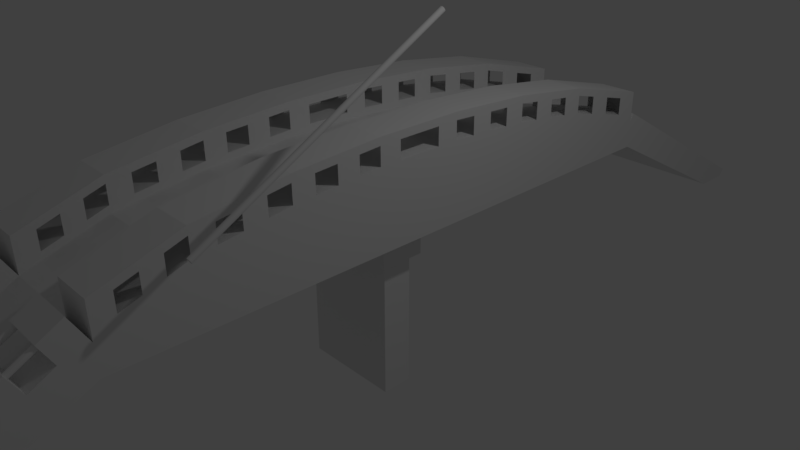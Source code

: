 # Source: bridge.blend  (saved by Blender 2.79.0; exported with 4.5.12 LTS)
import bpy
from mathutils import Matrix  # noqa: F401  (used for matrix-valued properties, if any)

bpy.ops.wm.read_factory_settings(use_empty=True)
scene = bpy.context.scene
scene.name = 'Scene'

# ---- collections
col_collection_1 = bpy.data.collections.new('Collection 1'); scene.collection.children.link(col_collection_1)

# ---- materials (node trees are filled in below, after node groups)
mat_material = bpy.data.materials.new('Material')
mat_material.alpha_threshold = 0.0
mat_material.use_transparent_shadow = False
mat_material.roughness = 0.5
mat_material.line_color = (0.0, 0.0, 0.0, 1.0)

# ---- material node trees

# ---- world
world_world = bpy.data.worlds.new('World'); scene.world = world_world
world_world.color = (0.05088, 0.05088, 0.05088)
world_world.use_sun_shadow = False
world_world.sun_shadow_jitter_overblur = 0.0
world_world.cycles.sampling_method = 'MANUAL'

# ---- cameras
cam_camera = bpy.data.cameras.new('Camera')
cam_camera.clip_end = 100.0
cam_camera.lens = 35.0
cam_camera.sensor_width = 32.0
cam_camera.sensor_height = 18.0
cam_camera.ortho_scale = 7.314
cam_camera.dof.focus_distance = 0.0
cam_camera.dof.aperture_fstop = 128.0

# ---- lights
light_lamp = bpy.data.lights.new('Lamp', 'POINT')
light_lamp.transmission_factor = 0.0
light_lamp.cutoff_distance = 30.0
light_lamp.energy = 100.0
light_lamp.shadow_buffer_clip_start = 1.001
light_lamp.shadow_soft_size = 0.1
light_lamp.shadow_maximum_resolution = 0.006
light_lamp.use_absolute_resolution = True

# ---- meshes
me_cube = bpy.data.meshes.new('Cube')
me_cube.from_pydata([(0.2587, 1.0, 0.1641), (0.2587, -1.0, 0.1641), (-0.2587, -1.0, 0.1641), (-0.2587, 1.0, 0.1641), (0.2587, 1.0, 0.2592), (0.2587, -1.0, 0.2592), (-0.2587, -1.0, 0.2592), (-0.2587, 1.0, 0.2592), (0.2587, 0.6779, 0.1641), (0.2587, 0.3922, 0.1641), (0.1898, 0.03768, 0.1208), (0.1898, -0.1104, 0.1208), (0.2587, -0.4649, 0.1641), (0.2587, -0.7506, 0.1641), (-0.2587, -0.7506, 0.1641), (-0.2587, -0.4649, 0.1641), (-0.1898, -0.1104, 0.1208), (-0.1898, 0.03768, 0.1208), (-0.2587, 0.3922, 0.1641), (-0.2587, 0.6779, 0.1641), (0.2587, 0.6779, 0.3426), (0.2587, 0.3922, 0.3826), (0.2587, 0.1065, 0.4003), (0.2587, -0.1792, 0.4003), (0.2587, -0.4649, 0.3826), (0.2587, -0.7506, 0.3426), (-0.2587, -0.7506, 0.3426), (-0.2587, -0.4649, 0.3826), (-0.2587, -0.1792, 0.4003), (-0.2587, 0.1065, 0.4003), (-0.2587, 0.3922, 0.3826), (-0.2587, 0.6779, 0.3426), (0.2587, 0.1065, 0.1641), (0.2587, -0.1792, 0.1641), (-0.2587, -0.1792, 0.1641), (-0.2587, 0.1065, 0.1641), (0.1663, 0.01414, 0.0626), (0.1663, -0.08685, 0.0626), (-0.1663, -0.08685, 0.0626), (-0.1663, 0.01414, 0.0626), (0.1898, 0.03768, 0.0626), (0.1898, -0.1104, 0.0626), (-0.1898, -0.1104, 0.0626), (-0.1898, 0.03768, 0.0626), (0.1663, 0.01414, -0.3974), (0.1663, -0.08685, -0.3974), (-0.1663, -0.08685, -0.3974), (-0.1663, 0.01414, -0.3974), (0.2587, -0.813, 0.3217), (0.2587, -0.8753, 0.3009), (0.2587, -0.9377, 0.2801), (0.1293, 1.0, 0.2592), (5.96e-08, 1.0, 0.2592), (-0.1293, 1.0, 0.2592), (0.1293, -1.0, 0.2592), (-1.49e-07, -1.0, 0.2592), (-0.1293, -1.0, 0.2592), (-0.2587, 0.7585, 0.3217), (-0.2587, 0.839, 0.3009), (-0.2587, 0.9195, 0.2801), (0.2587, 0.9195, 0.2801), (0.2587, 0.839, 0.3009), (0.2587, 0.7585, 0.3217), (0.2587, 0.6065, 0.3526), (0.2587, 0.5351, 0.3626), (0.2587, 0.4636, 0.3726), (0.2587, 0.3208, 0.387), (0.2587, 0.2494, 0.3914), (0.2587, 0.1779, 0.3958), (0.2587, 0.03508, 0.4003), (0.2587, -0.03635, 0.4003), (0.2587, -0.1078, 0.4003), (0.2587, -0.2506, 0.3958), (0.2587, -0.3221, 0.3914), (0.2587, -0.3935, 0.387), (0.2587, -0.5364, 0.3726), (0.2587, -0.6078, 0.3626), (0.2587, -0.6792, 0.3526), (-0.2587, -0.9377, 0.2801), (-0.2587, -0.8753, 0.3009), (-0.2587, -0.813, 0.3217), (-0.2587, -0.6792, 0.3526), (-0.2587, -0.6078, 0.3626), (-0.2587, -0.5364, 0.3726), (-0.2587, -0.3935, 0.387), (-0.2587, -0.3221, 0.3914), (-0.2587, -0.2506, 0.3958), (-0.2587, -0.1078, 0.4003), (-0.2587, -0.03635, 0.4003), (-0.2587, 0.03508, 0.4003), (-0.2587, 0.1779, 0.3958), (-0.2587, 0.2494, 0.3914), (-0.2587, 0.3208, 0.387), (-0.2587, 0.4636, 0.3726), (-0.2587, 0.5351, 0.3626), (-0.2587, 0.6065, 0.3526), (-0.1293, 0.6779, 0.3426), (5.96e-08, 0.6779, 0.3426), (0.1293, 0.6779, 0.3426), (-0.1293, 0.3922, 0.3826), (2.98e-08, 0.3922, 0.3826), (0.1293, 0.3922, 0.3826), (-0.1293, 0.1065, 0.4003), (-1.49e-08, 0.1065, 0.4003), (0.1293, 0.1065, 0.4003), (-0.1293, -0.1792, 0.4003), (-5.96e-08, -0.1792, 0.4003), (0.1293, -0.1792, 0.4003), (-0.1293, -0.4649, 0.3826), (-5.96e-08, -0.4649, 0.3826), (0.1293, -0.4649, 0.3826), (-0.1293, -0.7506, 0.3426), (-8.941e-08, -0.7506, 0.3426), (0.1293, -0.7506, 0.3426), (0.1293, -0.5364, 0.3726), (0.1293, -0.6078, 0.3626), (0.1293, -0.6792, 0.3526), (-6.706e-08, -0.5364, 0.3726), (-7.451e-08, -0.6078, 0.3626), (-8.196e-08, -0.6792, 0.3526), (-0.1293, -0.5364, 0.3726), (-0.1293, -0.6078, 0.3626), (-0.1293, -0.6792, 0.3526), (0.1293, -0.2506, 0.3958), (0.1293, -0.3221, 0.3914), (0.1293, -0.3935, 0.387), (-5.96e-08, -0.2506, 0.3958), (-5.96e-08, -0.3221, 0.3914), (-5.96e-08, -0.3935, 0.387), (-0.1293, -0.2506, 0.3958), (-0.1293, -0.3221, 0.3914), (-0.1293, -0.3935, 0.387), (0.1293, 0.03508, 0.4003), (0.1293, -0.03635, 0.4003), (0.1293, -0.1078, 0.4003), (-2.608e-08, 0.03508, 0.4003), (-3.725e-08, -0.03635, 0.4003), (-4.843e-08, -0.1078, 0.4003), (-0.1293, 0.03508, 0.4003), (-0.1293, -0.03635, 0.4003), (-0.1293, -0.1078, 0.4003), (0.1293, 0.3208, 0.387), (0.1293, 0.2494, 0.3914), (0.1293, 0.1779, 0.3958), (1.863e-08, 0.3208, 0.387), (7.451e-09, 0.2494, 0.3914), (-3.725e-09, 0.1779, 0.3958), (-0.1293, 0.3208, 0.387), (-0.1293, 0.2494, 0.3914), (-0.1293, 0.1779, 0.3958), (0.1293, 0.6065, 0.3526), (0.1293, 0.5351, 0.3626), (0.1293, 0.4636, 0.3726), (5.215e-08, 0.6065, 0.3526), (4.47e-08, 0.5351, 0.3626), (3.725e-08, 0.4636, 0.3726), (-0.1293, 0.6065, 0.3526), (-0.1293, 0.5351, 0.3626), (-0.1293, 0.4636, 0.3726), (0.1293, 0.9195, 0.2801), (0.1293, 0.839, 0.3009), (0.1293, 0.7585, 0.3217), (5.96e-08, 0.9195, 0.2801), (5.96e-08, 0.839, 0.3009), (5.96e-08, 0.7585, 0.3217), (-0.1293, 0.9195, 0.2801), (-0.1293, 0.839, 0.3009), (-0.1293, 0.7585, 0.3217), (0.1293, -0.813, 0.3217), (0.1293, -0.8753, 0.3009), (0.1293, -0.9377, 0.2801), (-1.043e-07, -0.813, 0.3217), (-1.192e-07, -0.8753, 0.3009), (-1.341e-07, -0.9377, 0.2801), (-0.1293, -0.813, 0.3217), (-0.1293, -0.8753, 0.3009), (-0.1293, -0.9377, 0.2801), (0.2587, -0.9379, 0.303), (0.2587, -1.0, 0.2822), (-0.1293, 0.9998, 0.2822), (-0.2587, 0.9998, 0.2822), (-0.1293, -1.0, 0.2822), (-0.2587, -1.0, 0.2822), (-0.2587, 0.9193, 0.303), (0.2587, 0.7582, 0.3447), (0.2587, 0.6777, 0.3656), (0.2587, 0.4634, 0.3956), (0.2587, 0.392, 0.4056), (0.2587, 0.1777, 0.4188), (0.2587, 0.1063, 0.4232), (0.2587, -0.108, 0.4232), (0.2587, -0.1794, 0.4232), (0.2587, -0.3937, 0.41), (0.2587, -0.4651, 0.4056), (0.2587, -0.6794, 0.3756), (0.2587, -0.7509, 0.3656), (-0.2587, -0.8132, 0.3447), (-0.2587, -0.7509, 0.3656), (-0.2587, -0.5366, 0.3956), (-0.2587, -0.4651, 0.4056), (-0.2587, -0.2509, 0.4188), (-0.2587, -0.1794, 0.4232), (-0.2587, 0.03486, 0.4232), (-0.2587, 0.1063, 0.4232), (-0.2587, 0.3206, 0.41), (-0.2587, 0.392, 0.4056), (-0.2587, 0.6063, 0.3756), (-0.2587, 0.6777, 0.3656), (0.1293, 0.6777, 0.3656), (0.1293, 0.392, 0.4056), (0.1293, 0.1063, 0.4232), (0.1293, -0.1794, 0.4232), (0.1293, -0.4651, 0.4056), (0.1293, -0.7509, 0.3656), (0.2587, -0.8132, 0.3447), (0.2587, -0.8755, 0.3239), (0.2587, 0.9998, 0.2822), (0.1293, 0.9998, 0.2822), (0.1293, -1.0, 0.2822), (-0.2587, 0.7582, 0.3447), (-0.2587, 0.8387, 0.3239), (0.2587, 0.9193, 0.303), (0.2587, 0.8387, 0.3239), (0.2587, 0.6063, 0.3756), (0.2587, 0.5349, 0.3856), (0.2587, 0.3206, 0.41), (0.2587, 0.2491, 0.4144), (0.2587, 0.03485, 0.4232), (0.2587, -0.03657, 0.4232), (0.2587, -0.2509, 0.4188), (0.2587, -0.3223, 0.4144), (0.2587, -0.5366, 0.3956), (0.2587, -0.608, 0.3856), (-0.2587, -0.9379, 0.303), (-0.2587, -0.8755, 0.3239), (-0.2587, -0.6794, 0.3756), (-0.2587, -0.608, 0.3856), (-0.2587, -0.3937, 0.41), (-0.2587, -0.3223, 0.4144), (-0.2587, -0.108, 0.4232), (-0.2587, -0.03657, 0.4232), (-0.2587, 0.1777, 0.4188), (-0.2587, 0.2491, 0.4144), (-0.2587, 0.4634, 0.3956), (-0.2587, 0.5349, 0.3856), (-0.1293, 0.6777, 0.3656), (-0.1293, 0.392, 0.4056), (-0.1293, 0.1063, 0.4232), (-0.1293, -0.1794, 0.4232), (-0.1293, -0.4651, 0.4056), (-0.1293, -0.7509, 0.3656), (0.1293, -0.6794, 0.3756), (0.1293, -0.5366, 0.3956), (0.1293, -0.608, 0.3856), (-0.1293, -0.6794, 0.3756), (-0.1293, -0.5366, 0.3956), (-0.1293, -0.608, 0.3856), (0.1293, -0.3937, 0.41), (0.1293, -0.2509, 0.4188), (0.1293, -0.3223, 0.4144), (-0.1293, -0.3937, 0.41), (-0.1293, -0.2509, 0.4188), (-0.1293, -0.3223, 0.4144), (0.1293, -0.108, 0.4232), (0.1293, 0.03485, 0.4232), (0.1293, -0.03657, 0.4232), (-0.1293, -0.108, 0.4232), (-0.1293, 0.03486, 0.4232), (-0.1293, -0.03657, 0.4232), (0.1293, 0.1777, 0.4188), (0.1293, 0.3206, 0.41), (0.1293, 0.2491, 0.4144), (-0.1293, 0.1777, 0.4188), (-0.1293, 0.3206, 0.41), (-0.1293, 0.2491, 0.4144), (0.1293, 0.4634, 0.3956), (0.1293, 0.6063, 0.3756), (0.1293, 0.5349, 0.3856), (-0.1293, 0.4634, 0.3956), (-0.1293, 0.6063, 0.3756), (-0.1293, 0.5349, 0.3856), (0.1293, 0.7582, 0.3447), (0.1293, 0.9193, 0.303), (0.1293, 0.8387, 0.3239), (-0.1293, 0.7582, 0.3447), (-0.1293, 0.9193, 0.303), (-0.1293, 0.8387, 0.3239), (0.1293, -0.9379, 0.303), (0.1293, -0.8132, 0.3447), (0.1293, -0.8755, 0.3239), (-0.1293, -0.9379, 0.303), (-0.1293, -0.8132, 0.3447), (-0.1293, -0.8755, 0.3239), (0.2587, -0.9385, 0.3623), (0.2587, -1.001, 0.3415), (-0.1293, 0.9992, 0.3415), (-0.2587, 0.9992, 0.3415), (-0.1293, -1.001, 0.3415), (-0.2587, -1.001, 0.3415), (-0.2587, 0.9187, 0.3623), (0.2587, 0.7577, 0.404), (0.2587, 0.6771, 0.4249), (0.2587, 0.4629, 0.4549), (0.2587, 0.3914, 0.4649), (0.2587, 0.1771, 0.4781), (0.2587, 0.1057, 0.4826), (0.2587, -0.1086, 0.4826), (0.2587, -0.18, 0.4826), (0.2587, -0.3943, 0.4693), (0.2587, -0.4657, 0.4649), (0.2587, -0.68, 0.4349), (0.2587, -0.7514, 0.4249), (-0.2587, -0.8138, 0.404), (-0.2587, -0.7514, 0.4249), (-0.2587, -0.5371, 0.4549), (-0.2587, -0.4657, 0.4649), (-0.2587, -0.2514, 0.4781), (-0.2587, -0.18, 0.4826), (-0.2587, 0.03428, 0.4826), (-0.2587, 0.1057, 0.4826), (-0.2587, 0.32, 0.4693), (-0.2587, 0.3914, 0.4649), (-0.2587, 0.6057, 0.4349), (-0.2587, 0.6771, 0.4249), (0.1293, 0.6771, 0.4249), (0.1293, 0.3914, 0.4649), (0.1293, 0.1057, 0.4826), (0.1293, -0.18, 0.4826), (0.1293, -0.4657, 0.4649), (0.1293, -0.7514, 0.4249), (0.2587, -0.8138, 0.404), (0.2587, -0.8761, 0.3832), (0.2587, 0.9992, 0.3415), (0.1293, 0.9992, 0.3415), (0.1293, -1.001, 0.3415), (-0.2587, 0.7577, 0.404), (-0.2587, 0.8382, 0.3832), (0.2587, 0.9187, 0.3623), (0.2587, 0.8382, 0.3832), (0.2587, 0.6057, 0.4349), (0.2587, 0.5343, 0.4449), (0.2587, 0.32, 0.4693), (0.2587, 0.2486, 0.4737), (0.2587, 0.03428, 0.4826), (0.2587, -0.03715, 0.4826), (0.2587, -0.2514, 0.4781), (0.2587, -0.3229, 0.4737), (0.2587, -0.5371, 0.4549), (0.2587, -0.6086, 0.4449), (-0.2587, -0.9385, 0.3623), (-0.2587, -0.8761, 0.3832), (-0.2587, -0.68, 0.4349), (-0.2587, -0.6086, 0.4449), (-0.2587, -0.3943, 0.4693), (-0.2587, -0.3229, 0.4737), (-0.2587, -0.1086, 0.4826), (-0.2587, -0.03715, 0.4826), (-0.2587, 0.1771, 0.4781), (-0.2587, 0.2486, 0.4737), (-0.2587, 0.4629, 0.4549), (-0.2587, 0.5343, 0.4449), (-0.1293, 0.6771, 0.4249), (-0.1293, 0.3914, 0.4649), (-0.1293, 0.1057, 0.4826), (-0.1293, -0.18, 0.4826), (-0.1293, -0.4657, 0.4649), (-0.1293, -0.7514, 0.4249), (0.1293, -0.68, 0.4349), (0.1293, -0.5371, 0.4549), (0.1293, -0.6086, 0.4449), (-0.1293, -0.68, 0.4349), (-0.1293, -0.5371, 0.4549), (-0.1293, -0.6086, 0.4449), (0.1293, -0.3943, 0.4693), (0.1293, -0.2514, 0.4781), (0.1293, -0.3229, 0.4737), (-0.1293, -0.3943, 0.4693), (-0.1293, -0.2514, 0.4781), (-0.1293, -0.3229, 0.4737), (0.1293, -0.1086, 0.4826), (0.1293, 0.03428, 0.4826), (0.1293, -0.03715, 0.4826), (-0.1293, -0.1086, 0.4826), (-0.1293, 0.03428, 0.4826), (-0.1293, -0.03715, 0.4826), (0.1293, 0.1771, 0.4781), (0.1293, 0.32, 0.4693), (0.1293, 0.2486, 0.4737), (-0.1293, 0.1771, 0.4781), (-0.1293, 0.32, 0.4693), (-0.1293, 0.2486, 0.4737), (0.1293, 0.4629, 0.4549), (0.1293, 0.6057, 0.4349), (0.1293, 0.5343, 0.4449), (-0.1293, 0.4629, 0.4549), (-0.1293, 0.6057, 0.4349), (-0.1293, 0.5343, 0.4449), (0.1293, 0.7577, 0.404), (0.1293, 0.9187, 0.3623), (0.1293, 0.8382, 0.3832), (-0.1293, 0.7577, 0.404), (-0.1293, 0.9187, 0.3623), (-0.1293, 0.8382, 0.3832), (0.1293, -0.9385, 0.3623), (0.1293, -0.8138, 0.404), (0.1293, -0.8761, 0.3832), (-0.1293, -0.9385, 0.3623), (-0.1293, -0.8138, 0.404), (-0.1293, -0.8761, 0.3832), (0.2587, -0.9387, 0.3873), (0.2587, -1.001, 0.3665), (-0.1293, 0.999, 0.3665), (-0.2587, 0.999, 0.3665), (-0.1293, -1.001, 0.3665), (-0.2587, -1.001, 0.3665), (-0.2587, 0.9184, 0.3873), (0.2587, 0.7574, 0.429), (0.2587, 0.6769, 0.4498), (0.2587, 0.4626, 0.4798), (0.2587, 0.3912, 0.4898), (0.2587, 0.1769, 0.5031), (0.2587, 0.1055, 0.5075), (0.2587, -0.1088, 0.5075), (0.2587, -0.1802, 0.5075), (0.2587, -0.3945, 0.4943), (0.2587, -0.466, 0.4898), (0.2587, -0.6802, 0.4598), (0.2587, -0.7517, 0.4498), (-0.2587, -0.814, 0.429), (-0.2587, -0.7517, 0.4498), (-0.2587, -0.5374, 0.4798), (-0.2587, -0.466, 0.4898), (-0.2587, -0.2517, 0.5031), (-0.2587, -0.1802, 0.5075), (-0.2587, 0.03404, 0.5075), (-0.2587, 0.1055, 0.5075), (-0.2587, 0.3198, 0.4943), (-0.2587, 0.3912, 0.4898), (-0.2587, 0.6055, 0.4598), (-0.2587, 0.6769, 0.4498), (0.1293, 0.6769, 0.4498), (0.1293, 0.3912, 0.4898), (0.1293, 0.1055, 0.5075), (0.1293, -0.1802, 0.5075), (0.1293, -0.466, 0.4898), (0.1293, -0.7517, 0.4498), (0.2587, -0.814, 0.429), (0.2587, -0.8764, 0.4082), (0.2587, 0.999, 0.3665), (0.1293, 0.999, 0.3665), (0.1293, -1.001, 0.3665), (-0.2587, 0.7574, 0.429), (-0.2587, 0.8379, 0.4082), (0.2587, 0.9184, 0.3873), (0.2587, 0.8379, 0.4082), (0.2587, 0.6055, 0.4598), (0.2587, 0.534, 0.4698), (0.2587, 0.3198, 0.4943), (0.2587, 0.2483, 0.4987), (0.2587, 0.03404, 0.5075), (0.2587, -0.03739, 0.5075), (0.2587, -0.2517, 0.5031), (0.2587, -0.3231, 0.4987), (0.2587, -0.5374, 0.4798), (0.2587, -0.6088, 0.4698), (-0.2587, -0.9387, 0.3873), (-0.2587, -0.8764, 0.4082), (-0.2587, -0.6802, 0.4598), (-0.2587, -0.6088, 0.4698), (-0.2587, -0.3945, 0.4943), (-0.2587, -0.3231, 0.4987), (-0.2587, -0.1088, 0.5075), (-0.2587, -0.03739, 0.5075), (-0.2587, 0.1769, 0.5031), (-0.2587, 0.2483, 0.4987), (-0.2587, 0.4626, 0.4798), (-0.2587, 0.534, 0.4698), (-0.1293, 0.6769, 0.4498), (-0.1293, 0.3912, 0.4898), (-0.1293, 0.1055, 0.5075), (-0.1293, -0.1802, 0.5075), (-0.1293, -0.466, 0.4898), (-0.1293, -0.7517, 0.4498), (0.1293, -0.6802, 0.4598), (0.1293, -0.5374, 0.4798), (0.1293, -0.6088, 0.4698), (-0.1293, -0.6802, 0.4598), (-0.1293, -0.5374, 0.4798), (-0.1293, -0.6088, 0.4698), (0.1293, -0.3945, 0.4943), (0.1293, -0.2517, 0.5031), (0.1293, -0.3231, 0.4987), (-0.1293, -0.3945, 0.4943), (-0.1293, -0.2517, 0.5031), (-0.1293, -0.3231, 0.4987), (0.1293, -0.1088, 0.5075), (0.1293, 0.03404, 0.5075), (0.1293, -0.03739, 0.5075), (-0.1293, -0.1088, 0.5075), (-0.1293, 0.03404, 0.5075), (-0.1293, -0.03739, 0.5075), (0.1293, 0.1769, 0.5031), (0.1293, 0.3198, 0.4943), (0.1293, 0.2483, 0.4987), (-0.1293, 0.1769, 0.5031), (-0.1293, 0.3198, 0.4943), (-0.1293, 0.2483, 0.4987), (0.1293, 0.4626, 0.4798), (0.1293, 0.6055, 0.4598), (0.1293, 0.534, 0.4698), (-0.1293, 0.4626, 0.4798), (-0.1293, 0.6055, 0.4598), (-0.1293, 0.534, 0.4698), (0.1293, 0.7574, 0.429), (0.1293, 0.9184, 0.3873), (0.1293, 0.8379, 0.4082), (-0.1293, 0.7574, 0.429), (-0.1293, 0.9184, 0.3873), (-0.1293, 0.8379, 0.4082), (0.1293, -0.9387, 0.3873), (0.1293, -0.814, 0.429), (0.1293, -0.8764, 0.4082), (-0.1293, -0.9387, 0.3873), (-0.1293, -0.814, 0.429), (-0.1293, -0.8764, 0.4082), (0.2587, 1.632, -0.1708), (-0.2587, 1.632, -0.1708), (0.2587, 1.764, -0.1708), (-0.2587, 1.764, -0.1708), (-0.1293, 1.764, -0.1708), (0.1293, 1.764, -0.1708), (1.127e-07, 1.764, -0.1708), (0.2587, -1.649, -0.168), (-0.2587, -1.649, -0.168), (0.2587, -1.78, -0.168), (-0.2587, -1.78, -0.168), (-0.1293, -1.78, -0.168), (0.1293, -1.78, -0.168), (-4.517e-07, -1.78, -0.168), (-0.1293, 1.014, 0.2848), (-0.2587, 1.014, 0.2848), (0.2587, 1.014, 0.2848), (0.1293, 1.014, 0.2848), (-0.1293, 1.778, -0.1453), (-0.2587, 1.778, -0.1453), (0.2587, 1.778, -0.1453), (0.1293, 1.778, -0.1453), (-0.1293, -1.011, 0.2787), (-0.2587, -1.011, 0.2787), (0.2587, -1.011, 0.2787), (0.1293, -1.011, 0.2787), (-0.1293, -1.791, -0.1485), (-0.2587, -1.791, -0.1485), (0.2587, -1.791, -0.1485), (0.1293, -1.791, -0.1485), (-0.1411, -1.011, 0.2787), (-0.1529, -1.011, 0.2787), (-0.1646, -1.011, 0.2787), (-0.1764, -1.011, 0.2787), (-0.1881, -1.011, 0.2787), (-0.1999, -1.011, 0.2787), (-0.2116, -1.011, 0.2787), (-0.2234, -1.011, 0.2787), (-0.2352, -1.011, 0.2787), (-0.2469, -1.011, 0.2787), (0.2469, -1.011, 0.2787), (0.2352, -1.011, 0.2787), (0.2234, -1.011, 0.2787), (0.2116, -1.011, 0.2787), (0.1999, -1.011, 0.2787), (0.1881, -1.011, 0.2787), (0.1764, -1.011, 0.2787), (0.1646, -1.011, 0.2787), (0.1529, -1.011, 0.2787), (0.1411, -1.011, 0.2787), (-0.1411, -1.791, -0.1485), (-0.1529, -1.791, -0.1485), (-0.1646, -1.791, -0.1485), (-0.1764, -1.791, -0.1485), (-0.1881, -1.791, -0.1485), (-0.1999, -1.791, -0.1485), (-0.2116, -1.791, -0.1485), (-0.2234, -1.791, -0.1485), (-0.2352, -1.791, -0.1485), (-0.2469, -1.791, -0.1485), (0.2469, -1.791, -0.1485), (0.2352, -1.791, -0.1485), (0.2234, -1.791, -0.1485), (0.2116, -1.791, -0.1485), (0.1999, -1.791, -0.1485), (0.1881, -1.791, -0.1485), (0.1764, -1.791, -0.1485), (0.1646, -1.791, -0.1485), (0.1529, -1.791, -0.1485), (0.1411, -1.791, -0.1485), (-0.1293, -1.082, 0.2398), (-0.1293, -1.153, 0.201), (-0.1293, -1.223, 0.1622), (-0.1293, -1.294, 0.1233), (-0.1293, -1.365, 0.0845), (-0.1293, -1.436, 0.04567), (-0.1293, -1.507, 0.00683), (-0.1293, -1.578, -0.03201), (-0.1293, -1.649, -0.07084), (-0.1293, -1.72, -0.1097), (0.1293, -1.082, 0.2398), (0.1293, -1.153, 0.201), (0.1293, -1.223, 0.1622), (0.1293, -1.294, 0.1233), (0.1293, -1.365, 0.0845), (0.1293, -1.436, 0.04567), (0.1293, -1.507, 0.00683), (0.1293, -1.578, -0.03201), (0.1293, -1.649, -0.07084), (0.1293, -1.72, -0.1097), (0.2587, -1.72, -0.1097), (0.2587, -1.649, -0.07084), (0.2587, -1.578, -0.03201), (0.2587, -1.507, 0.006829), (0.2587, -1.436, 0.04567), (0.2587, -1.365, 0.0845), (0.2587, -1.294, 0.1233), (0.2587, -1.223, 0.1622), (0.2587, -1.153, 0.201), (0.2587, -1.082, 0.2398), (-0.2587, -1.082, 0.2398), (-0.2587, -1.153, 0.201), (-0.2587, -1.223, 0.1622), (-0.2587, -1.294, 0.1233), (-0.2587, -1.365, 0.0845), (-0.2587, -1.436, 0.04567), (-0.2587, -1.507, 0.00683), (-0.2587, -1.578, -0.03201), (-0.2587, -1.649, -0.07084), (-0.2587, -1.72, -0.1097), (-0.1411, -1.082, 0.2398), (-0.1411, -1.153, 0.201), (-0.1411, -1.223, 0.1622), (-0.1411, -1.294, 0.1233), (-0.1411, -1.365, 0.0845), (-0.1411, -1.436, 0.04567), (-0.1411, -1.507, 0.00683), (-0.1411, -1.578, -0.03201), (-0.1411, -1.649, -0.07084), (-0.1411, -1.72, -0.1097), (-0.1529, -1.082, 0.2398), (-0.1529, -1.153, 0.201), (-0.1529, -1.223, 0.1622), (-0.1529, -1.294, 0.1233), (-0.1529, -1.365, 0.0845), (-0.1529, -1.436, 0.04567), (-0.1529, -1.507, 0.00683), (-0.1529, -1.578, -0.03201), (-0.1529, -1.649, -0.07084), (-0.1529, -1.72, -0.1097), (-0.1646, -1.082, 0.2398), (-0.1646, -1.153, 0.201), (-0.1646, -1.223, 0.1622), (-0.1646, -1.294, 0.1233), (-0.1646, -1.365, 0.0845), (-0.1646, -1.436, 0.04567), (-0.1646, -1.507, 0.00683), (-0.1646, -1.578, -0.03201), (-0.1646, -1.649, -0.07084), (-0.1646, -1.72, -0.1097), (-0.1764, -1.082, 0.2398), (-0.1764, -1.153, 0.201), (-0.1764, -1.223, 0.1622), (-0.1764, -1.294, 0.1233), (-0.1764, -1.365, 0.0845), (-0.1764, -1.436, 0.04567), (-0.1764, -1.507, 0.00683), (-0.1764, -1.578, -0.03201), (-0.1764, -1.649, -0.07084), (-0.1764, -1.72, -0.1097), (-0.1881, -1.082, 0.2398), (-0.1881, -1.153, 0.201), (-0.1881, -1.223, 0.1622), (-0.1881, -1.294, 0.1233), (-0.1881, -1.365, 0.0845), (-0.1881, -1.436, 0.04567), (-0.1881, -1.507, 0.00683), (-0.1881, -1.578, -0.03201), (-0.1881, -1.649, -0.07084), (-0.1881, -1.72, -0.1097), (-0.1999, -1.082, 0.2398), (-0.1999, -1.153, 0.201), (-0.1999, -1.223, 0.1622), (-0.1999, -1.294, 0.1233), (-0.1999, -1.365, 0.0845), (-0.1999, -1.436, 0.04567), (-0.1999, -1.507, 0.00683), (-0.1999, -1.578, -0.03201), (-0.1999, -1.649, -0.07084), (-0.1999, -1.72, -0.1097), (-0.2116, -1.082, 0.2398), (-0.2116, -1.153, 0.201), (-0.2116, -1.223, 0.1622), (-0.2116, -1.294, 0.1233), (-0.2116, -1.365, 0.0845), (-0.2116, -1.436, 0.04567), (-0.2116, -1.507, 0.00683), (-0.2116, -1.578, -0.03201), (-0.2116, -1.649, -0.07084), (-0.2116, -1.72, -0.1097), (-0.2234, -1.082, 0.2398), (-0.2234, -1.153, 0.201), (-0.2234, -1.223, 0.1622), (-0.2234, -1.294, 0.1233), (-0.2234, -1.365, 0.0845), (-0.2234, -1.436, 0.04567), (-0.2234, -1.507, 0.00683), (-0.2234, -1.578, -0.03201), (-0.2234, -1.649, -0.07084), (-0.2234, -1.72, -0.1097), (-0.2352, -1.082, 0.2398), (-0.2352, -1.153, 0.201), (-0.2352, -1.223, 0.1622), (-0.2352, -1.294, 0.1233), (-0.2352, -1.365, 0.0845), (-0.2352, -1.436, 0.04567), (-0.2352, -1.507, 0.00683), (-0.2352, -1.578, -0.03201), (-0.2352, -1.649, -0.07084), (-0.2352, -1.72, -0.1097), (-0.2469, -1.082, 0.2398), (-0.2469, -1.153, 0.201), (-0.2469, -1.223, 0.1622), (-0.2469, -1.294, 0.1233), (-0.2469, -1.365, 0.0845), (-0.2469, -1.436, 0.04567), (-0.2469, -1.507, 0.00683), (-0.2469, -1.578, -0.03201), (-0.2469, -1.649, -0.07084), (-0.2469, -1.72, -0.1097), (0.2469, -1.082, 0.2398), (0.2469, -1.153, 0.201), (0.2469, -1.223, 0.1622), (0.2469, -1.294, 0.1233), (0.2469, -1.365, 0.0845), (0.2469, -1.436, 0.04567), (0.2469, -1.507, 0.006829), (0.2469, -1.578, -0.03201), (0.2469, -1.649, -0.07084), (0.2469, -1.72, -0.1097), (0.2352, -1.082, 0.2398), (0.2352, -1.153, 0.201), (0.2352, -1.223, 0.1622), (0.2352, -1.294, 0.1233), (0.2352, -1.365, 0.0845), (0.2352, -1.436, 0.04567), (0.2352, -1.507, 0.006829), (0.2352, -1.578, -0.03201), (0.2352, -1.649, -0.07084), (0.2352, -1.72, -0.1097), (0.2234, -1.082, 0.2398), (0.2234, -1.153, 0.201), (0.2234, -1.223, 0.1622), (0.2234, -1.294, 0.1233), (0.2234, -1.365, 0.0845), (0.2234, -1.436, 0.04567), (0.2234, -1.507, 0.006829), (0.2234, -1.578, -0.03201), (0.2234, -1.649, -0.07084), (0.2234, -1.72, -0.1097), (0.2116, -1.082, 0.2398), (0.2116, -1.153, 0.201), (0.2116, -1.223, 0.1622), (0.2116, -1.294, 0.1233), (0.2116, -1.365, 0.0845), (0.2116, -1.436, 0.04567), (0.2116, -1.507, 0.006829), (0.2116, -1.578, -0.03201), (0.2116, -1.649, -0.07084), (0.2116, -1.72, -0.1097), (0.1999, -1.082, 0.2398), (0.1999, -1.153, 0.201), (0.1999, -1.223, 0.1622), (0.1999, -1.294, 0.1233), (0.1999, -1.365, 0.0845), (0.1999, -1.436, 0.04567), (0.1999, -1.507, 0.006829), (0.1999, -1.578, -0.03201), (0.1999, -1.649, -0.07084), (0.1999, -1.72, -0.1097), (0.1881, -1.082, 0.2398), (0.1881, -1.153, 0.201), (0.1881, -1.223, 0.1622), (0.1881, -1.294, 0.1233), (0.1881, -1.365, 0.0845), (0.1881, -1.436, 0.04567), (0.1881, -1.507, 0.006829), (0.1881, -1.578, -0.03201), (0.1881, -1.649, -0.07084), (0.1881, -1.72, -0.1097), (0.1764, -1.082, 0.2398), (0.1764, -1.153, 0.201), (0.1764, -1.223, 0.1622), (0.1764, -1.294, 0.1233), (0.1764, -1.365, 0.0845), (0.1764, -1.436, 0.04567), (0.1764, -1.507, 0.006829), (0.1764, -1.578, -0.03201), (0.1764, -1.649, -0.07084), (0.1764, -1.72, -0.1097), (0.1646, -1.082, 0.2398), (0.1646, -1.153, 0.201), (0.1646, -1.223, 0.1622), (0.1646, -1.294, 0.1233), (0.1646, -1.365, 0.0845), (0.1646, -1.436, 0.04567), (0.1646, -1.507, 0.006829), (0.1646, -1.578, -0.03201), (0.1646, -1.649, -0.07084), (0.1646, -1.72, -0.1097), (0.1529, -1.082, 0.2398), (0.1529, -1.153, 0.201), (0.1529, -1.223, 0.1622), (0.1529, -1.294, 0.1233), (0.1529, -1.365, 0.0845), (0.1529, -1.436, 0.04567), (0.1529, -1.507, 0.006829), (0.1529, -1.578, -0.03201), (0.1529, -1.649, -0.07084), (0.1529, -1.72, -0.1097), (0.1411, -1.082, 0.2398), (0.1411, -1.153, 0.201), (0.1411, -1.223, 0.1622), (0.1411, -1.294, 0.1233), (0.1411, -1.365, 0.0845), (0.1411, -1.436, 0.04567), (0.1411, -1.507, 0.006829), (0.1411, -1.578, -0.03201), (0.1411, -1.649, -0.07084), (0.1411, -1.72, -0.1097), (-0.2469, -1.047, 0.3442), (-0.2587, -1.047, 0.3442), (0.1411, -1.047, 0.3442), (0.1293, -1.047, 0.3442), (-0.2469, -1.827, -0.083), (-0.2587, -1.827, -0.083), (0.1411, -1.827, -0.083), (0.1293, -1.827, -0.083), (-0.1293, -1.756, -0.04416), (-0.1293, -1.827, -0.083), (0.1293, -1.756, -0.04416), (0.2587, -1.117, 0.3054), (0.2587, -1.047, 0.3442), (-0.2587, -1.756, -0.04416), (-0.1293, -1.047, 0.3442), (-0.1411, -1.047, 0.3442), (-0.1529, -1.047, 0.3442), (-0.1646, -1.047, 0.3442), (-0.1764, -1.047, 0.3442), (-0.1881, -1.047, 0.3442), (-0.1999, -1.047, 0.3442), (-0.2116, -1.047, 0.3442), (-0.2234, -1.047, 0.3442), (-0.2352, -1.047, 0.3442), (0.2469, -1.047, 0.3442), (0.2352, -1.047, 0.3442), (0.2234, -1.047, 0.3442), (0.2116, -1.047, 0.3442), (0.1999, -1.047, 0.3442), (0.1881, -1.047, 0.3442), (0.1764, -1.047, 0.3442), (0.1646, -1.047, 0.3442), (0.1529, -1.047, 0.3442), (-0.1411, -1.827, -0.083), (-0.1529, -1.827, -0.083), (-0.1646, -1.827, -0.083), (-0.1764, -1.827, -0.083), (-0.1881, -1.827, -0.083), (-0.1999, -1.827, -0.083), (-0.2116, -1.827, -0.083), (-0.2234, -1.827, -0.083), (-0.2352, -1.827, -0.083), (0.2587, -1.827, -0.083), (0.2469, -1.827, -0.083), (0.2352, -1.827, -0.083), (0.2234, -1.827, -0.083), (0.2116, -1.827, -0.083), (0.1999, -1.827, -0.083), (0.1881, -1.827, -0.083), (0.1764, -1.827, -0.083), (0.1646, -1.827, -0.083), (0.1529, -1.827, -0.083), (-0.1293, -1.117, 0.3054), (-0.1293, -1.188, 0.2665), (-0.1293, -1.259, 0.2277), (-0.1293, -1.33, 0.1889), (-0.1293, -1.401, 0.15), (-0.1293, -1.472, 0.1112), (-0.1293, -1.543, 0.07235), (-0.1293, -1.614, 0.03351), (-0.1293, -1.685, -0.005324), (0.1293, -1.117, 0.3054), (0.1293, -1.188, 0.2665), (0.1293, -1.259, 0.2277), (0.1293, -1.33, 0.1889), (0.1293, -1.401, 0.15), (0.1293, -1.472, 0.1112), (0.1293, -1.543, 0.07235), (0.1293, -1.614, 0.03351), (0.1293, -1.685, -0.005325), (0.2587, -1.756, -0.04416), (0.2587, -1.685, -0.005325), (0.2587, -1.614, 0.03351), (0.2587, -1.543, 0.07235), (0.2587, -1.472, 0.1112), (0.2587, -1.401, 0.15), (0.2587, -1.33, 0.1889), (0.2587, -1.259, 0.2277), (0.2587, -1.188, 0.2665), (-0.2587, -1.117, 0.3054), (-0.2587, -1.188, 0.2665), (-0.2587, -1.259, 0.2277), (-0.2587, -1.33, 0.1889), (-0.2587, -1.401, 0.15), (-0.2587, -1.472, 0.1112), (-0.2587, -1.543, 0.07235), (-0.2587, -1.614, 0.03351), (-0.2587, -1.685, -0.005324), (-0.1411, -1.117, 0.3054), (-0.1411, -1.188, 0.2665), (-0.1411, -1.259, 0.2277), (-0.1411, -1.33, 0.1889), (-0.1411, -1.401, 0.15), (-0.1411, -1.472, 0.1112), (-0.1411, -1.543, 0.07235), (-0.1411, -1.614, 0.03351), (-0.1411, -1.685, -0.005324), (-0.1411, -1.756, -0.04416), (-0.1529, -1.117, 0.3054), (-0.1529, -1.188, 0.2665), (-0.1529, -1.259, 0.2277), (-0.1529, -1.33, 0.1889), (-0.1529, -1.401, 0.15), (-0.1529, -1.472, 0.1112), (-0.1529, -1.543, 0.07235), (-0.1529, -1.614, 0.03351), (-0.1529, -1.685, -0.005324), (-0.1529, -1.756, -0.04416), (-0.1646, -1.117, 0.3054), (-0.1646, -1.188, 0.2665), (-0.1646, -1.259, 0.2277), (-0.1646, -1.33, 0.1889), (-0.1646, -1.401, 0.15), (-0.1646, -1.472, 0.1112), (-0.1646, -1.543, 0.07235), (-0.1646, -1.614, 0.03351), (-0.1646, -1.685, -0.005324), (-0.1646, -1.756, -0.04416), (-0.1764, -1.117, 0.3054), (-0.1764, -1.188, 0.2665), (-0.1764, -1.259, 0.2277), (-0.1764, -1.33, 0.1889), (-0.1764, -1.401, 0.15), (-0.1764, -1.472, 0.1112), (-0.1764, -1.543, 0.07235), (-0.1764, -1.614, 0.03351), (-0.1764, -1.685, -0.005324), (-0.1764, -1.756, -0.04416), (-0.1881, -1.117, 0.3054), (-0.1881, -1.188, 0.2665), (-0.1881, -1.259, 0.2277), (-0.1881, -1.33, 0.1889), (-0.1881, -1.401, 0.15), (-0.1881, -1.472, 0.1112), (-0.1881, -1.543, 0.07235), (-0.1881, -1.614, 0.03351), (-0.1881, -1.685, -0.005324), (-0.1881, -1.756, -0.04416), (-0.1999, -1.117, 0.3054), (-0.1999, -1.188, 0.2665), (-0.1999, -1.259, 0.2277), (-0.1999, -1.33, 0.1889), (-0.1999, -1.401, 0.15), (-0.1999, -1.472, 0.1112), (-0.1999, -1.543, 0.07235), (-0.1999, -1.614, 0.03351), (-0.1999, -1.685, -0.005324), (-0.1999, -1.756, -0.04416), (-0.2116, -1.117, 0.3054), (-0.2116, -1.188, 0.2665), (-0.2116, -1.259, 0.2277), (-0.2116, -1.33, 0.1889), (-0.2116, -1.401, 0.15), (-0.2116, -1.472, 0.1112), (-0.2116, -1.543, 0.07235), (-0.2116, -1.614, 0.03351), (-0.2116, -1.685, -0.005324), (-0.2116, -1.756, -0.04416), (-0.2234, -1.117, 0.3054), (-0.2234, -1.188, 0.2665), (-0.2234, -1.259, 0.2277), (-0.2234, -1.33, 0.1889), (-0.2234, -1.401, 0.15), (-0.2234, -1.472, 0.1112), (-0.2234, -1.543, 0.07235), (-0.2234, -1.614, 0.03351), (-0.2234, -1.685, -0.005324), (-0.2234, -1.756, -0.04416), (-0.2352, -1.117, 0.3054), (-0.2352, -1.188, 0.2665), (-0.2352, -1.259, 0.2277), (-0.2352, -1.33, 0.1889), (-0.2352, -1.401, 0.15), (-0.2352, -1.472, 0.1112), (-0.2352, -1.543, 0.07235), (-0.2352, -1.614, 0.03351), (-0.2352, -1.685, -0.005324), (-0.2352, -1.756, -0.04416), (-0.2469, -1.117, 0.3054), (-0.2469, -1.188, 0.2665), (-0.2469, -1.259, 0.2277), (-0.2469, -1.33, 0.1889), (-0.2469, -1.401, 0.15), (-0.2469, -1.472, 0.1112), (-0.2469, -1.543, 0.07235), (-0.2469, -1.614, 0.03351), (-0.2469, -1.685, -0.005324), (-0.2469, -1.756, -0.04416), (0.2469, -1.117, 0.3054), (0.2469, -1.188, 0.2665), (0.2469, -1.259, 0.2277), (0.2469, -1.33, 0.1889), (0.2469, -1.401, 0.15), (0.2469, -1.472, 0.1112), (0.2469, -1.543, 0.07235), (0.2469, -1.614, 0.03351), (0.2469, -1.685, -0.005325), (0.2469, -1.756, -0.04416), (0.2352, -1.117, 0.3054), (0.2352, -1.188, 0.2665), (0.2352, -1.259, 0.2277), (0.2352, -1.33, 0.1889), (0.2352, -1.401, 0.15), (0.2352, -1.472, 0.1112), (0.2352, -1.543, 0.07235), (0.2352, -1.614, 0.03351), (0.2352, -1.685, -0.005325), (0.2352, -1.756, -0.04416), (0.2234, -1.117, 0.3054), (0.2234, -1.188, 0.2665), (0.2234, -1.259, 0.2277), (0.2234, -1.33, 0.1889), (0.2234, -1.401, 0.15), (0.2234, -1.472, 0.1112), (0.2234, -1.543, 0.07235), (0.2234, -1.614, 0.03351), (0.2234, -1.685, -0.005325), (0.2234, -1.756, -0.04416), (0.2116, -1.117, 0.3054), (0.2116, -1.188, 0.2665), (0.2116, -1.259, 0.2277), (0.2116, -1.33, 0.1889), (0.2116, -1.401, 0.15), (0.2116, -1.472, 0.1112), (0.2116, -1.543, 0.07235), (0.2116, -1.614, 0.03351), (0.2116, -1.685, -0.005325), (0.2116, -1.756, -0.04416), (0.1999, -1.117, 0.3054), (0.1999, -1.188, 0.2665), (0.1999, -1.259, 0.2277), (0.1999, -1.33, 0.1889), (0.1999, -1.401, 0.15), (0.1999, -1.472, 0.1112), (0.1999, -1.543, 0.07235), (0.1999, -1.614, 0.03351), (0.1999, -1.685, -0.005325), (0.1999, -1.756, -0.04416), (0.1881, -1.117, 0.3054), (0.1881, -1.188, 0.2665), (0.1881, -1.259, 0.2277), (0.1881, -1.33, 0.1889), (0.1881, -1.401, 0.15), (0.1881, -1.472, 0.1112), (0.1881, -1.543, 0.07235), (0.1881, -1.614, 0.03351), (0.1881, -1.685, -0.005325), (0.1881, -1.756, -0.04416), (0.1764, -1.117, 0.3054), (0.1764, -1.188, 0.2665), (0.1764, -1.259, 0.2277), (0.1764, -1.33, 0.1889), (0.1764, -1.401, 0.15), (0.1764, -1.472, 0.1112), (0.1764, -1.543, 0.07235), (0.1764, -1.614, 0.03351), (0.1764, -1.685, -0.005325), (0.1764, -1.756, -0.04416), (0.1646, -1.117, 0.3054), (0.1646, -1.188, 0.2665), (0.1646, -1.259, 0.2277), (0.1646, -1.33, 0.1889), (0.1646, -1.401, 0.15), (0.1646, -1.472, 0.1112), (0.1646, -1.543, 0.07235), (0.1646, -1.614, 0.03351), (0.1646, -1.685, -0.005325), (0.1646, -1.756, -0.04416), (0.1529, -1.117, 0.3054), (0.1529, -1.188, 0.2665), (0.1529, -1.259, 0.2277), (0.1529, -1.33, 0.1889), (0.1529, -1.401, 0.15), (0.1529, -1.472, 0.1112), (0.1529, -1.543, 0.07235), (0.1529, -1.614, 0.03351), (0.1529, -1.685, -0.005325), (0.1529, -1.756, -0.04416), (0.1411, -1.117, 0.3054), (0.1411, -1.188, 0.2665), (0.1411, -1.259, 0.2277), (0.1411, -1.33, 0.1889), (0.1411, -1.401, 0.15), (0.1411, -1.472, 0.1112), (0.1411, -1.543, 0.07235), (0.1411, -1.614, 0.03351), (0.1411, -1.685, -0.005325), (0.1411, -1.756, -0.04416), (-0.1406, -1.797, -0.07336), (-0.1406, -1.061, 0.3314), (-0.2464, -1.061, 0.3314), (-0.2464, -1.797, -0.07336), (-0.2448, -1.061, 0.3312), (-0.2448, -1.797, -0.0735), (-0.2433, -1.061, 0.3308), (-0.2433, -1.797, -0.07392), (-0.2418, -1.06, 0.3302), (-0.2418, -1.797, -0.07459), (-0.2406, -1.06, 0.3293), (-0.2406, -1.796, -0.0755), (-0.2395, -1.059, 0.3282), (-0.2395, -1.795, -0.0766), (-0.2388, -1.058, 0.3269), (-0.2388, -1.795, -0.07786), (-0.2383, -1.058, 0.3255), (-0.2383, -1.794, -0.07922), (-0.2381, -1.057, 0.3241), (-0.2381, -1.793, -0.08064), (-0.2383, -1.056, 0.3227), (-0.2383, -1.792, -0.08206), (-0.2388, -1.055, 0.3213), (-0.2388, -1.792, -0.08342), (-0.2395, -1.055, 0.3201), (-0.2395, -1.791, -0.08468), (-0.2406, -1.054, 0.319), (-0.2406, -1.79, -0.08578), (-0.2418, -1.054, 0.3181), (-0.2418, -1.79, -0.08669), (-0.2433, -1.053, 0.3174), (-0.2433, -1.79, -0.08736), (-0.2448, -1.053, 0.317), (-0.2448, -1.789, -0.08777), (-0.2464, -1.053, 0.3168), (-0.2464, -1.789, -0.08791), (-0.2481, -1.053, 0.317), (-0.2481, -1.789, -0.08777), (-0.2496, -1.053, 0.3174), (-0.2496, -1.79, -0.08736), (-0.2511, -1.054, 0.3181), (-0.2511, -1.79, -0.08669), (-0.2523, -1.054, 0.319), (-0.2523, -1.79, -0.08578), (-0.2533, -1.055, 0.3201), (-0.2533, -1.791, -0.08468), (-0.2541, -1.055, 0.3213), (-0.2541, -1.792, -0.08342), (-0.2546, -1.056, 0.3227), (-0.2546, -1.792, -0.08206), (-0.2547, -1.057, 0.3241), (-0.2547, -1.793, -0.08064), (-0.2546, -1.058, 0.3255), (-0.2546, -1.794, -0.07922), (-0.2541, -1.058, 0.3269), (-0.2541, -1.795, -0.07786), (-0.2533, -1.059, 0.3282), (-0.2533, -1.795, -0.0766), (-0.2523, -1.06, 0.3293), (-0.2523, -1.796, -0.0755), (-0.2511, -1.06, 0.3302), (-0.2511, -1.797, -0.07459), (-0.2496, -1.061, 0.3308), (-0.2496, -1.797, -0.07392), (-0.2481, -1.061, 0.3312), (-0.2481, -1.797, -0.0735), (-0.139, -1.061, 0.3312), (-0.139, -1.797, -0.0735), (-0.1374, -1.061, 0.3308), (-0.1374, -1.797, -0.07392), (-0.136, -1.06, 0.3302), (-0.136, -1.797, -0.07459), (-0.1347, -1.06, 0.3293), (-0.1347, -1.796, -0.0755), (-0.1337, -1.059, 0.3282), (-0.1337, -1.795, -0.0766), (-0.1329, -1.058, 0.3269), (-0.1329, -1.795, -0.07786), (-0.1324, -1.058, 0.3255), (-0.1324, -1.794, -0.07922), (-0.1323, -1.057, 0.3241), (-0.1323, -1.793, -0.08064), (-0.1324, -1.056, 0.3227), (-0.1324, -1.792, -0.08206), (-0.1329, -1.055, 0.3213), (-0.1329, -1.792, -0.08342), (-0.1337, -1.055, 0.3201), (-0.1337, -1.791, -0.08468), (-0.1347, -1.054, 0.319), (-0.1347, -1.79, -0.08578), (-0.136, -1.054, 0.3181), (-0.136, -1.79, -0.08669), (-0.1374, -1.053, 0.3174), (-0.1374, -1.79, -0.08736), (-0.139, -1.053, 0.317), (-0.139, -1.789, -0.08777), (-0.1406, -1.053, 0.3168), (-0.1406, -1.789, -0.08791), (-0.1422, -1.053, 0.317), (-0.1422, -1.789, -0.08777), (-0.1438, -1.053, 0.3174), (-0.1438, -1.79, -0.08736), (-0.1452, -1.054, 0.3181), (-0.1452, -1.79, -0.08669), (-0.1464, -1.054, 0.319), (-0.1464, -1.79, -0.08578), (-0.1475, -1.055, 0.3201), (-0.1475, -1.791, -0.08468), (-0.1482, -1.055, 0.3213), (-0.1482, -1.792, -0.08342), (-0.1487, -1.056, 0.3227), (-0.1487, -1.792, -0.08206), (-0.1489, -1.057, 0.3241), (-0.1489, -1.793, -0.08064), (-0.1487, -1.058, 0.3255), (-0.1487, -1.794, -0.07922), (-0.1482, -1.058, 0.3269), (-0.1482, -1.795, -0.07786), (-0.1475, -1.059, 0.3282), (-0.1475, -1.795, -0.0766), (-0.1464, -1.06, 0.3293), (-0.1464, -1.796, -0.0755), (-0.1452, -1.06, 0.3302), (-0.1452, -1.797, -0.07459), (-0.1438, -1.061, 0.3308), (-0.1438, -1.797, -0.07392), (-0.1422, -1.061, 0.3312), (-0.1422, -1.797, -0.0735), (0.1431, -1.797, -0.07336), (0.1431, -1.061, 0.3314), (0.1448, -1.061, 0.3312), (0.1448, -1.797, -0.0735), (0.1463, -1.061, 0.3308), (0.1463, -1.797, -0.07392), (0.1477, -1.06, 0.3302), (0.1477, -1.797, -0.07459), (0.149, -1.06, 0.3293), (0.149, -1.796, -0.0755), (0.15, -1.059, 0.3282), (0.15, -1.795, -0.0766), (0.1508, -1.058, 0.3269), (0.1508, -1.795, -0.07786), (0.1513, -1.058, 0.3255), (0.1513, -1.794, -0.07922), (0.1514, -1.057, 0.3241), (0.1514, -1.793, -0.08064), (0.1513, -1.056, 0.3227), (0.1513, -1.792, -0.08206), (0.1508, -1.055, 0.3213), (0.1508, -1.792, -0.08342), (0.15, -1.055, 0.3201), (0.15, -1.791, -0.08468), (0.149, -1.054, 0.319), (0.149, -1.79, -0.08578), (0.1477, -1.054, 0.3181), (0.1477, -1.79, -0.08669), (0.1463, -1.053, 0.3174), (0.1463, -1.79, -0.08736), (0.1448, -1.053, 0.317), (0.1448, -1.789, -0.08777), (0.1431, -1.053, 0.3168), (0.1431, -1.789, -0.08791), (0.1415, -1.053, 0.317), (0.1415, -1.789, -0.08777), (0.14, -1.053, 0.3174), (0.14, -1.79, -0.08736), (0.1385, -1.054, 0.3181), (0.1385, -1.79, -0.08669), (0.1373, -1.054, 0.319), (0.1373, -1.79, -0.08578), (0.1362, -1.055, 0.3201), (0.1362, -1.791, -0.08468), (0.1355, -1.055, 0.3213), (0.1355, -1.792, -0.08342), (0.135, -1.056, 0.3227), (0.135, -1.792, -0.08206), (0.1348, -1.057, 0.3241), (0.1348, -1.793, -0.08064), (0.135, -1.058, 0.3255), (0.135, -1.794, -0.07922), (0.1355, -1.058, 0.3269), (0.1355, -1.795, -0.07786), (0.1362, -1.059, 0.3282), (0.1362, -1.795, -0.0766), (0.1373, -1.06, 0.3293), (0.1373, -1.796, -0.0755), (0.1385, -1.06, 0.3302), (0.1385, -1.797, -0.07459), (0.14, -1.061, 0.3308), (0.14, -1.797, -0.07392), (0.1415, -1.061, 0.3312), (0.1415, -1.797, -0.0735), (0.2457, -1.797, -0.07355), (0.2457, -1.061, 0.3312), (0.2473, -1.061, 0.3311), (0.2473, -1.797, -0.07369), (0.2488, -1.06, 0.3306), (0.2488, -1.797, -0.07411), (0.2503, -1.06, 0.33), (0.2503, -1.796, -0.07478), (0.2515, -1.06, 0.3291), (0.2515, -1.796, -0.07568), (0.2526, -1.059, 0.328), (0.2526, -1.795, -0.07679), (0.2533, -1.058, 0.3267), (0.2533, -1.795, -0.07805), (0.2538, -1.058, 0.3253), (0.2538, -1.794, -0.07941), (0.254, -1.057, 0.3239), (0.254, -1.793, -0.08083), (0.2538, -1.056, 0.3225), (0.2538, -1.792, -0.08225), (0.2533, -1.055, 0.3211), (0.2533, -1.792, -0.08361), (0.2526, -1.055, 0.3199), (0.2526, -1.791, -0.08487), (0.2515, -1.054, 0.3188), (0.2515, -1.79, -0.08597), (0.2503, -1.053, 0.3179), (0.2503, -1.79, -0.08688), (0.2488, -1.053, 0.3172), (0.2488, -1.789, -0.08755), (0.2473, -1.053, 0.3168), (0.2473, -1.789, -0.08796), (0.2457, -1.053, 0.3166), (0.2457, -1.789, -0.0881), (0.244, -1.053, 0.3168), (0.244, -1.789, -0.08796), (0.2425, -1.053, 0.3172), (0.2425, -1.789, -0.08755), (0.241, -1.053, 0.3179), (0.241, -1.79, -0.08688), (0.2398, -1.054, 0.3188), (0.2398, -1.79, -0.08597), (0.2388, -1.055, 0.3199), (0.2388, -1.791, -0.08487), (0.238, -1.055, 0.3211), (0.238, -1.792, -0.08361), (0.2375, -1.056, 0.3225), (0.2375, -1.792, -0.08225), (0.2374, -1.057, 0.3239), (0.2374, -1.793, -0.08083), (0.2375, -1.058, 0.3253), (0.2375, -1.794, -0.07941), (0.238, -1.058, 0.3267), (0.238, -1.795, -0.07805), (0.2388, -1.059, 0.328), (0.2388, -1.795, -0.07679), (0.2398, -1.06, 0.3291), (0.2398, -1.796, -0.07568), (0.241, -1.06, 0.33), (0.241, -1.796, -0.07478), (0.2425, -1.06, 0.3306), (0.2425, -1.797, -0.07411), (0.244, -1.061, 0.3311), (0.244, -1.797, -0.07369), (0.3737, -0.8211, 0.4391), (0.3737, -0.08475, 0.8438), (0.3753, -0.08467, 0.8437), (0.3753, -0.8211, 0.4389), (0.3769, -0.08445, 0.8433), (0.3769, -0.8208, 0.4385), (0.3783, -0.08408, 0.8426), (0.3783, -0.8205, 0.4379), (0.3796, -0.08358, 0.8417), (0.3796, -0.82, 0.4369), (0.3806, -0.08297, 0.8406), (0.3806, -0.8194, 0.4358), (0.3814, -0.08228, 0.8393), (0.3814, -0.8187, 0.4346), (0.3818, -0.08153, 0.838), (0.3818, -0.8179, 0.4332), (0.382, -0.08075, 0.8366), (0.382, -0.8171, 0.4318), (0.3818, -0.07997, 0.8351), (0.3818, -0.8164, 0.4304), (0.3814, -0.07922, 0.8338), (0.3814, -0.8156, 0.429), (0.3806, -0.07853, 0.8325), (0.3806, -0.8149, 0.4278), (0.3796, -0.07792, 0.8314), (0.3796, -0.8143, 0.4267), (0.3783, -0.07743, 0.8305), (0.3783, -0.8138, 0.4258), (0.3769, -0.07706, 0.8298), (0.3769, -0.8135, 0.4251), (0.3753, -0.07683, 0.8294), (0.3753, -0.8132, 0.4247), (0.3737, -0.07675, 0.8293), (0.3737, -0.8131, 0.4245), (0.3721, -0.07683, 0.8294), (0.3721, -0.8132, 0.4247), (0.3705, -0.07706, 0.8298), (0.3705, -0.8135, 0.4251), (0.3691, -0.07743, 0.8305), (0.3691, -0.8138, 0.4258), (0.3678, -0.07792, 0.8314), (0.3678, -0.8143, 0.4267), (0.3668, -0.07853, 0.8325), (0.3668, -0.8149, 0.4278), (0.366, -0.07922, 0.8338), (0.366, -0.8156, 0.429), (0.3656, -0.07997, 0.8351), (0.3656, -0.8164, 0.4304), (0.3654, -0.08075, 0.8366), (0.3654, -0.8171, 0.4318), (0.3656, -0.08153, 0.838), (0.3656, -0.8179, 0.4332), (0.366, -0.08228, 0.8393), (0.366, -0.8187, 0.4346), (0.3668, -0.08297, 0.8406), (0.3668, -0.8194, 0.4358), (0.3678, -0.08358, 0.8417), (0.3678, -0.82, 0.4369), (0.3691, -0.08408, 0.8426), (0.3691, -0.8205, 0.4379), (0.3705, -0.08445, 0.8433), (0.3705, -0.8208, 0.4385), (0.3721, -0.08467, 0.8437), (0.3721, -0.8211, 0.4389), (-0.1411, 1.014, 0.2848), (-0.1529, 1.014, 0.2848), (-0.1646, 1.014, 0.2848), (-0.1764, 1.014, 0.2848), (-0.1881, 1.014, 0.2848), (-0.1999, 1.014, 0.2848), (-0.2116, 1.014, 0.2848), (-0.2234, 1.014, 0.2848), (-0.2352, 1.014, 0.2848), (-0.2469, 1.014, 0.2848), (0.2469, 1.014, 0.2848), (0.2352, 1.014, 0.2848), (0.2234, 1.014, 0.2848), (0.2116, 1.014, 0.2848), (0.1999, 1.014, 0.2848), (0.1881, 1.014, 0.2848), (0.1764, 1.014, 0.2848), (0.1646, 1.014, 0.2848), (0.1529, 1.014, 0.2848), (0.1411, 1.014, 0.2848), (-0.1411, 1.778, -0.1453), (-0.1529, 1.778, -0.1453), (-0.1646, 1.778, -0.1453), (-0.1764, 1.778, -0.1453), (-0.1881, 1.778, -0.1453), (-0.1999, 1.778, -0.1453), (-0.2116, 1.778, -0.1453), (-0.2234, 1.778, -0.1453), (-0.2352, 1.778, -0.1453), (-0.2469, 1.778, -0.1453), (0.2469, 1.778, -0.1453), (0.2352, 1.778, -0.1453), (0.2234, 1.778, -0.1453), (0.2116, 1.778, -0.1453), (0.1999, 1.778, -0.1453), (0.1881, 1.778, -0.1453), (0.1764, 1.778, -0.1453), (0.1646, 1.778, -0.1453), (0.1529, 1.778, -0.1453), (0.1411, 1.778, -0.1453), (-0.1293, 1.709, -0.1062), (-0.1293, 1.639, -0.0671), (-0.1293, 1.57, -0.028), (-0.1293, 1.501, 0.01109), (-0.1293, 1.431, 0.05019), (-0.1293, 1.362, 0.08928), (-0.1293, 1.292, 0.1284), (-0.1293, 1.223, 0.1675), (-0.1293, 1.153, 0.2066), (-0.1293, 1.084, 0.2457), (-0.2587, 1.709, -0.1062), (-0.2587, 1.639, -0.0671), (-0.2587, 1.57, -0.028), (-0.2587, 1.501, 0.01109), (-0.2587, 1.431, 0.05019), (-0.2587, 1.362, 0.08928), (-0.2587, 1.292, 0.1284), (-0.2587, 1.223, 0.1675), (-0.2587, 1.153, 0.2066), (-0.2587, 1.084, 0.2457), (0.2587, 1.084, 0.2457), (0.2587, 1.153, 0.2066), (0.2587, 1.223, 0.1675), (0.2587, 1.292, 0.1284), (0.2587, 1.362, 0.08928), (0.2587, 1.431, 0.05019), (0.2587, 1.501, 0.01109), (0.2587, 1.57, -0.028), (0.2587, 1.639, -0.0671), (0.2587, 1.709, -0.1062), (0.1293, 1.709, -0.1062), (0.1293, 1.639, -0.0671), (0.1293, 1.57, -0.028), (0.1293, 1.501, 0.01109), (0.1293, 1.431, 0.05019), (0.1293, 1.362, 0.08928), (0.1293, 1.292, 0.1284), (0.1293, 1.223, 0.1675), (0.1293, 1.153, 0.2066), (0.1293, 1.084, 0.2457), (0.1411, 1.084, 0.2457), (0.1411, 1.153, 0.2066), (0.1411, 1.223, 0.1675), (0.1411, 1.292, 0.1284), (0.1411, 1.362, 0.08928), (0.1411, 1.431, 0.05019), (0.1411, 1.501, 0.01109), (0.1411, 1.57, -0.028), (0.1411, 1.639, -0.0671), (0.1411, 1.709, -0.1062), (0.1529, 1.084, 0.2457), (0.1529, 1.153, 0.2066), (0.1529, 1.223, 0.1675), (0.1529, 1.292, 0.1284), (0.1529, 1.362, 0.08928), (0.1529, 1.431, 0.05019), (0.1529, 1.501, 0.01109), (0.1529, 1.57, -0.028), (0.1529, 1.639, -0.0671), (0.1529, 1.709, -0.1062), (0.1646, 1.084, 0.2457), (0.1646, 1.153, 0.2066), (0.1646, 1.223, 0.1675), (0.1646, 1.292, 0.1284), (0.1646, 1.362, 0.08928), (0.1646, 1.431, 0.05019), (0.1646, 1.501, 0.01109), (0.1646, 1.57, -0.028), (0.1646, 1.639, -0.0671), (0.1646, 1.709, -0.1062), (0.1764, 1.084, 0.2457), (0.1764, 1.153, 0.2066), (0.1764, 1.223, 0.1675), (0.1764, 1.292, 0.1284), (0.1764, 1.362, 0.08928), (0.1764, 1.431, 0.05019), (0.1764, 1.501, 0.01109), (0.1764, 1.57, -0.028), (0.1764, 1.639, -0.0671), (0.1764, 1.709, -0.1062), (0.1881, 1.084, 0.2457), (0.1881, 1.153, 0.2066), (0.1881, 1.223, 0.1675), (0.1881, 1.292, 0.1284), (0.1881, 1.362, 0.08928), (0.1881, 1.431, 0.05019), (0.1881, 1.501, 0.01109), (0.1881, 1.57, -0.028), (0.1881, 1.639, -0.0671), (0.1881, 1.709, -0.1062), (0.1999, 1.084, 0.2457), (0.1999, 1.153, 0.2066), (0.1999, 1.223, 0.1675), (0.1999, 1.292, 0.1284), (0.1999, 1.362, 0.08928), (0.1999, 1.431, 0.05019), (0.1999, 1.501, 0.01109), (0.1999, 1.57, -0.028), (0.1999, 1.639, -0.0671), (0.1999, 1.709, -0.1062), (0.2116, 1.084, 0.2457), (0.2116, 1.153, 0.2066), (0.2116, 1.223, 0.1675), (0.2116, 1.292, 0.1284), (0.2116, 1.362, 0.08928), (0.2116, 1.431, 0.05019), (0.2116, 1.501, 0.01109), (0.2116, 1.57, -0.028), (0.2116, 1.639, -0.0671), (0.2116, 1.709, -0.1062), (0.2234, 1.084, 0.2457), (0.2234, 1.153, 0.2066), (0.2234, 1.223, 0.1675), (0.2234, 1.292, 0.1284), (0.2234, 1.362, 0.08928), (0.2234, 1.431, 0.05019), (0.2234, 1.501, 0.01109), (0.2234, 1.57, -0.028), (0.2234, 1.639, -0.0671), (0.2234, 1.709, -0.1062), (0.2352, 1.084, 0.2457), (0.2352, 1.153, 0.2066), (0.2352, 1.223, 0.1675), (0.2352, 1.292, 0.1284), (0.2352, 1.362, 0.08928), (0.2352, 1.431, 0.05019), (0.2352, 1.501, 0.01109), (0.2352, 1.57, -0.028), (0.2352, 1.639, -0.0671), (0.2352, 1.709, -0.1062), (0.2469, 1.084, 0.2457), (0.2469, 1.153, 0.2066), (0.2469, 1.223, 0.1675), (0.2469, 1.292, 0.1284), (0.2469, 1.362, 0.08928), (0.2469, 1.431, 0.05019), (0.2469, 1.501, 0.01109), (0.2469, 1.57, -0.028), (0.2469, 1.639, -0.0671), (0.2469, 1.709, -0.1062), (-0.2469, 1.084, 0.2457), (-0.2469, 1.153, 0.2066), (-0.2469, 1.223, 0.1675), (-0.2469, 1.292, 0.1284), (-0.2469, 1.362, 0.08928), (-0.2469, 1.431, 0.05019), (-0.2469, 1.501, 0.01109), (-0.2469, 1.57, -0.028), (-0.2469, 1.639, -0.0671), (-0.2469, 1.709, -0.1062), (-0.2352, 1.084, 0.2457), (-0.2352, 1.153, 0.2066), (-0.2352, 1.223, 0.1675), (-0.2352, 1.292, 0.1284), (-0.2352, 1.362, 0.08928), (-0.2352, 1.431, 0.05019), (-0.2352, 1.501, 0.01109), (-0.2352, 1.57, -0.028), (-0.2352, 1.639, -0.0671), (-0.2352, 1.709, -0.1062), (-0.2234, 1.084, 0.2457), (-0.2234, 1.153, 0.2066), (-0.2234, 1.223, 0.1675), (-0.2234, 1.292, 0.1284), (-0.2234, 1.362, 0.08928), (-0.2234, 1.431, 0.05019), (-0.2234, 1.501, 0.01109), (-0.2234, 1.57, -0.028), (-0.2234, 1.639, -0.0671), (-0.2234, 1.709, -0.1062), (-0.2116, 1.084, 0.2457), (-0.2116, 1.153, 0.2066), (-0.2116, 1.223, 0.1675), (-0.2116, 1.292, 0.1284), (-0.2116, 1.362, 0.08928), (-0.2116, 1.431, 0.05019), (-0.2116, 1.501, 0.01109), (-0.2116, 1.57, -0.028), (-0.2116, 1.639, -0.0671), (-0.2116, 1.709, -0.1062), (-0.1999, 1.084, 0.2457), (-0.1999, 1.153, 0.2066), (-0.1999, 1.223, 0.1675), (-0.1999, 1.292, 0.1284), (-0.1999, 1.362, 0.08928), (-0.1999, 1.431, 0.05019), (-0.1999, 1.501, 0.01109), (-0.1999, 1.57, -0.028), (-0.1999, 1.639, -0.0671), (-0.1999, 1.709, -0.1062), (-0.1881, 1.084, 0.2457), (-0.1881, 1.153, 0.2066), (-0.1881, 1.223, 0.1675), (-0.1881, 1.292, 0.1284), (-0.1881, 1.362, 0.08928), (-0.1881, 1.431, 0.05019), (-0.1881, 1.501, 0.01109), (-0.1881, 1.57, -0.028), (-0.1881, 1.639, -0.0671), (-0.1881, 1.709, -0.1062), (-0.1764, 1.084, 0.2457), (-0.1764, 1.153, 0.2066), (-0.1764, 1.223, 0.1675), (-0.1764, 1.292, 0.1284), (-0.1764, 1.362, 0.08928), (-0.1764, 1.431, 0.05019), (-0.1764, 1.501, 0.01109), (-0.1764, 1.57, -0.028), (-0.1764, 1.639, -0.0671), (-0.1764, 1.709, -0.1062), (-0.1646, 1.084, 0.2457), (-0.1646, 1.153, 0.2066), (-0.1646, 1.223, 0.1675), (-0.1646, 1.292, 0.1284), (-0.1646, 1.362, 0.08928), (-0.1646, 1.431, 0.05019), (-0.1646, 1.501, 0.01109), (-0.1646, 1.57, -0.028), (-0.1646, 1.639, -0.0671), (-0.1646, 1.709, -0.1062), (-0.1529, 1.084, 0.2457), (-0.1529, 1.153, 0.2066), (-0.1529, 1.223, 0.1675), (-0.1529, 1.292, 0.1284), (-0.1529, 1.362, 0.08928), (-0.1529, 1.431, 0.05019), (-0.1529, 1.501, 0.01109), (-0.1529, 1.57, -0.028), (-0.1529, 1.639, -0.0671), (-0.1529, 1.709, -0.1062), (-0.1411, 1.084, 0.2457), (-0.1411, 1.153, 0.2066), (-0.1411, 1.223, 0.1675), (-0.1411, 1.292, 0.1284), (-0.1411, 1.362, 0.08928), (-0.1411, 1.431, 0.05019), (-0.1411, 1.501, 0.01109), (-0.1411, 1.57, -0.028), (-0.1411, 1.639, -0.0671), (-0.1411, 1.709, -0.1062)], [], [(13, 1, 2, 14), (24, 74, 192, 193), (13, 25, 48, 49, 50, 5, 1), (2, 1, 532, 533), (19, 31, 57, 58, 59, 7, 3), (53, 52, 531, 529), (2, 6, 78, 79, 80, 26, 14), (14, 26, 81, 82, 83, 27, 15), (15, 27, 84, 85, 86, 28, 34), (34, 28, 87, 88, 89, 29, 35), (35, 29, 90, 91, 92, 30, 18), (18, 30, 93, 94, 95, 31, 19), (0, 4, 60, 61, 62, 20, 8), (8, 20, 63, 64, 65, 21, 9), (9, 21, 66, 67, 68, 22, 32), (32, 22, 69, 70, 71, 23, 33), (33, 23, 72, 73, 74, 24, 12), (12, 24, 75, 76, 77, 25, 13), (125, 110, 212, 257), (142, 143, 269, 271), (86, 85, 238, 200), (23, 71, 190, 191), (141, 142, 271, 270), (85, 84, 237, 238), (0, 8, 19, 3), (8, 9, 18, 19), (9, 32, 35, 18), (11, 16, 42, 41), (33, 12, 15, 34), (12, 13, 14, 15), (11, 10, 32, 33), (17, 16, 34, 35), (10, 17, 35, 32), (16, 11, 33, 34), (39, 36, 44, 47), (16, 17, 43, 42), (17, 10, 40, 43), (10, 11, 41, 40), (37, 36, 40, 41), (39, 38, 42, 43), (36, 39, 43, 40), (38, 37, 41, 42), (44, 45, 46, 47), (36, 37, 45, 44), (37, 38, 46, 45), (38, 39, 47, 46), (22, 68, 188, 189), (116, 119, 112, 113), (119, 122, 111, 112), (101, 141, 270, 209), (84, 27, 199, 237), (21, 65, 186, 187), (110, 109, 117, 114), (114, 117, 118, 115), (115, 118, 119, 116), (109, 108, 120, 117), (117, 120, 121, 118), (118, 121, 122, 119), (143, 104, 210, 269), (83, 82, 236, 198), (20, 62, 184, 185), (160, 161, 281, 283), (125, 128, 109, 110), (128, 131, 108, 109), (82, 81, 235, 236), (159, 160, 283, 282), (81, 26, 197, 235), (107, 106, 126, 123), (123, 126, 127, 124), (124, 127, 128, 125), (106, 105, 129, 126), (126, 129, 130, 127), (127, 130, 131, 128), (51, 159, 282, 217), (80, 79, 234, 196), (161, 98, 208, 281), (79, 78, 233, 234), (134, 137, 106, 107), (137, 140, 105, 106), (78, 6, 182, 233), (77, 76, 232, 194), (76, 75, 231, 232), (104, 103, 135, 132), (132, 135, 136, 133), (133, 136, 137, 134), (103, 102, 138, 135), (135, 138, 139, 136), (136, 139, 140, 137), (75, 24, 193, 231), (74, 73, 230, 192), (122, 121, 256, 254), (73, 72, 229, 230), (143, 146, 103, 104), (146, 149, 102, 103), (121, 120, 255, 256), (72, 23, 191, 229), (120, 108, 249, 255), (101, 100, 144, 141), (141, 144, 145, 142), (142, 145, 146, 143), (100, 99, 147, 144), (144, 147, 148, 145), (145, 148, 149, 146), (71, 70, 228, 190), (111, 122, 254, 250), (140, 139, 268, 266), (70, 69, 227, 228), (152, 155, 100, 101), (155, 158, 99, 100), (7, 59, 183, 180), (139, 138, 267, 268), (69, 22, 189, 227), (98, 97, 153, 150), (150, 153, 154, 151), (151, 154, 155, 152), (97, 96, 156, 153), (153, 156, 157, 154), (154, 157, 158, 155), (6, 56, 181, 182), (138, 102, 247, 267), (68, 67, 226, 188), (53, 7, 180, 179), (161, 164, 97, 98), (164, 167, 96, 97), (105, 140, 266, 248), (67, 66, 225, 226), (5, 50, 177, 178), (51, 52, 162, 159), (159, 162, 163, 160), (160, 163, 164, 161), (52, 53, 165, 162), (162, 165, 166, 163), (163, 166, 167, 164), (158, 157, 280, 278), (66, 21, 187, 225), (157, 156, 279, 280), (115, 116, 251, 253), (170, 173, 55, 54), (173, 176, 56, 55), (65, 64, 224, 186), (156, 96, 245, 279), (114, 115, 253, 252), (113, 112, 171, 168), (168, 171, 172, 169), (169, 172, 173, 170), (112, 111, 174, 171), (171, 174, 175, 172), (172, 175, 176, 173), (64, 63, 223, 224), (99, 158, 278, 246), (110, 114, 252, 212), (292, 291, 407, 408), (191, 190, 306, 307), (181, 290, 406, 297), (239, 201, 317, 355), (200, 238, 354, 316), (288, 289, 405, 404), (180, 183, 299, 296), (237, 199, 315, 353), (267, 247, 363, 383), (182, 181, 297, 298), (287, 218, 334, 403), (198, 236, 352, 314), (248, 266, 382, 364), (179, 180, 296, 295), (178, 177, 293, 294), (235, 197, 313, 351), (256, 236, 198, 255), (196, 234, 350, 312), (210, 264, 380, 326), (263, 211, 327, 379), (233, 182, 298, 349), (198, 255, 249, 199), (284, 286, 402, 400), (232, 231, 347, 348), (249, 199, 237, 260), (285, 179, 295, 401), (237, 260, 262, 238), (230, 229, 345, 346), (283, 281, 397, 399), (262, 238, 200, 261), (200, 261, 248, 201), (248, 201, 239, 266), (262, 261, 377, 378), (217, 282, 398, 333), (239, 266, 268, 240), (240, 268, 267, 202), (227, 189, 305, 343), (249, 260, 376, 365), (87, 28, 201, 239), (107, 123, 258, 211), (96, 167, 284, 245), (25, 77, 194, 195), (88, 87, 239, 240), (123, 124, 259, 258), (165, 53, 179, 285), (26, 80, 196, 197), (89, 88, 240, 202), (124, 125, 257, 259), (166, 165, 285, 286), (27, 83, 198, 199), (90, 29, 203, 241), (167, 166, 286, 284), (28, 86, 200, 201), (91, 90, 241, 242), (102, 149, 272, 247), (29, 89, 202, 203), (92, 91, 242, 204), (147, 99, 246, 273), (30, 92, 204, 205), (93, 30, 205, 243), (148, 147, 273, 274), (31, 95, 206, 207), (94, 93, 243, 244), (149, 148, 274, 272), (108, 131, 260, 249), (95, 94, 244, 206), (129, 105, 248, 261), (130, 129, 261, 262), (131, 130, 262, 260), (48, 25, 195, 214), (49, 48, 214, 215), (50, 49, 215, 177), (4, 51, 217, 216), (170, 54, 218, 287), (113, 168, 288, 213), (54, 5, 178, 218), (168, 169, 289, 288), (169, 170, 287, 289), (152, 101, 209, 275), (98, 150, 276, 208), (57, 31, 207, 219), (150, 151, 277, 276), (58, 57, 219, 220), (151, 152, 275, 277), (59, 58, 220, 183), (134, 107, 211, 263), (60, 4, 216, 221), (104, 132, 264, 210), (56, 176, 290, 181), (61, 60, 221, 222), (132, 133, 265, 264), (174, 111, 250, 291), (62, 61, 222, 184), (133, 134, 263, 265), (175, 174, 291, 292), (116, 113, 213, 251), (63, 20, 185, 223), (176, 175, 292, 290), (378, 377, 493, 494), (333, 398, 514, 449), (344, 343, 459, 460), (377, 364, 480, 493), (397, 324, 440, 513), (343, 305, 421, 459), (365, 376, 492, 481), (304, 342, 458, 420), (375, 373, 489, 491), (342, 341, 457, 458), (374, 375, 491, 490), (341, 303, 419, 457), (327, 374, 490, 443), (302, 340, 456, 418), (373, 328, 444, 489), (340, 339, 455, 456), (339, 301, 417, 455), (394, 396, 512, 510), (300, 338, 454, 416), (396, 395, 511, 512), (338, 337, 453, 454), (395, 361, 477, 511), (337, 332, 448, 453), (362, 394, 510, 478), (299, 336, 452, 415), (393, 391, 507, 509), (336, 335, 451, 452), (370, 372, 488, 486), (392, 393, 509, 508), (335, 323, 439, 451), (372, 371, 487, 488), (324, 392, 508, 440), (334, 294, 410, 450), (371, 365, 481, 487), (391, 325, 441, 507), (332, 333, 449, 448), (366, 370, 486, 482), (293, 331, 447, 409), (369, 367, 483, 485), (331, 330, 446, 447), (368, 369, 485, 484), (330, 311, 427, 446), (328, 368, 484, 444), (367, 329, 445, 483), (388, 390, 506, 504), (390, 389, 505, 506), (389, 362, 478, 505), (363, 388, 504, 479), (323, 322, 438, 439), (387, 385, 501, 503), (321, 320, 436, 437), (322, 360, 476, 438), (386, 387, 503, 502), (319, 318, 434, 435), (360, 359, 475, 476), (325, 386, 502, 441), (193, 192, 308, 309), (195, 194, 310, 311), (242, 241, 357, 358), (267, 202, 203, 247), (209, 270, 386, 325), (244, 243, 359, 360), (203, 202, 318, 319), (203, 247, 272, 241), (205, 204, 320, 321), (271, 269, 385, 387), (207, 206, 322, 323), (273, 246, 362, 389), (272, 274, 390, 388), (251, 213, 329, 367), (272, 241, 242, 274), (179, 285, 183, 180), (252, 253, 369, 368), (215, 214, 330, 331), (220, 286, 285, 183), (284, 219, 220, 286), (250, 254, 370, 366), (216, 217, 333, 332), (207, 245, 284, 219), (218, 178, 294, 334), (208, 276, 392, 324), (256, 255, 371, 372), (279, 206, 207, 245), (220, 219, 335, 336), (277, 275, 391, 393), (221, 216, 332, 337), (279, 245, 361, 395), (244, 280, 279, 206), (184, 222, 338, 300), (278, 280, 396, 394), (223, 185, 301, 339), (278, 243, 244, 280), (257, 212, 328, 373), (186, 224, 340, 302), (205, 246, 278, 243), (225, 187, 303, 341), (258, 259, 375, 374), (273, 204, 205, 246), (242, 274, 273, 204), (188, 226, 342, 304), (522, 465, 414, 413), (516, 451, 439, 477), (510, 475, 437, 478), (504, 473, 435, 479), (498, 471, 433, 480), (492, 469, 431, 481), (486, 467, 429, 482), (426, 483, 445, 427), (425, 444, 484, 463), (463, 484, 485, 464), (464, 485, 483, 426), (481, 431, 430, 487), (487, 430, 468, 488), (488, 468, 467, 486), (424, 489, 444, 425), (423, 443, 490, 461), (461, 490, 491, 462), (462, 491, 489, 424), (480, 433, 432, 493), (493, 432, 470, 494), (494, 470, 469, 492), (422, 495, 443, 423), (421, 442, 496, 459), (459, 496, 497, 460), (460, 497, 495, 422), (479, 435, 434, 499), (499, 434, 472, 500), (500, 472, 471, 498), (420, 501, 442, 421), (419, 441, 502, 457), (457, 502, 503, 458), (458, 503, 501, 420), (478, 437, 436, 505), (505, 436, 474, 506), (506, 474, 473, 504), (418, 507, 441, 419), (417, 440, 508, 455), (455, 508, 509, 456), (456, 509, 507, 418), (477, 439, 438, 511), (511, 438, 476, 512), (512, 476, 475, 510), (416, 513, 440, 417), (448, 449, 514, 453), (453, 514, 515, 454), (454, 515, 513, 416), (411, 412, 415, 517), (517, 415, 452, 518), (518, 452, 451, 516), (409, 519, 450, 410), (427, 445, 520, 446), (446, 520, 521, 447), (447, 521, 519, 409), (482, 429, 428, 523), (523, 428, 466, 524), (524, 466, 465, 522), (306, 344, 460, 422), (398, 399, 515, 514), (376, 378, 494, 492), (345, 307, 423, 461), (399, 397, 513, 515), (346, 345, 461, 462), (361, 400, 516, 477), (308, 346, 462, 424), (401, 295, 411, 517), (347, 309, 425, 463), (402, 401, 517, 518), (348, 347, 463, 464), (400, 402, 518, 516), (310, 348, 464, 426), (349, 298, 414, 465), (379, 327, 443, 495), (350, 349, 465, 466), (326, 380, 496, 442), (312, 350, 466, 428), (380, 381, 497, 496), (351, 313, 429, 467), (294, 293, 409, 410), (381, 379, 495, 497), (352, 351, 467, 468), (295, 296, 412, 411), (364, 382, 498, 480), (314, 352, 468, 430), (403, 334, 450, 519), (298, 297, 413, 414), (383, 363, 479, 499), (353, 315, 431, 469), (329, 404, 520, 445), (296, 299, 415, 412), (384, 383, 499, 500), (354, 353, 469, 470), (404, 405, 521, 520), (301, 300, 416, 417), (382, 384, 500, 498), (316, 354, 470, 432), (405, 403, 519, 521), (303, 302, 418, 419), (355, 317, 433, 471), (297, 406, 522, 413), (305, 304, 420, 421), (356, 355, 471, 472), (407, 366, 482, 523), (307, 306, 422, 423), (318, 356, 472, 434), (408, 407, 523, 524), (309, 308, 424, 425), (357, 319, 435, 473), (406, 408, 524, 522), (311, 310, 426, 427), (358, 357, 473, 474), (313, 312, 428, 429), (320, 358, 474, 436), (315, 314, 430, 431), (385, 326, 442, 501), (359, 321, 437, 475), (317, 316, 432, 433), (235, 254, 256, 236), (250, 197, 235, 254), (196, 291, 250, 197), (234, 292, 291, 196), (233, 290, 292, 234), (290, 181, 182, 233), (287, 177, 178, 218), (177, 215, 289, 287), (214, 288, 289, 215), (214, 195, 213, 288), (251, 194, 195, 213), (194, 232, 253, 251), (252, 231, 232, 253), (231, 193, 212, 252), (257, 192, 193, 212), (192, 230, 259, 257), (258, 229, 230, 259), (229, 191, 211, 258), (190, 263, 211, 191), (190, 228, 265, 263), (228, 227, 264, 265), (189, 210, 264, 227), (189, 188, 269, 210), (271, 226, 188, 269), (226, 225, 270, 271), (209, 187, 225, 270), (187, 186, 275, 209), (277, 224, 186, 275), (224, 223, 276, 277), (208, 185, 223, 276), (185, 184, 281, 208), (283, 222, 184, 281), (222, 221, 282, 283), (216, 221, 282, 217), (527, 525, 526, 528, 529, 531, 530), (529, 528, 544, 1472, 1471, 1470, 1469, 1468, 1467, 1466, 1465, 1464, 1463, 543), (528, 7, 540, 1502, 1501, 1500, 1499, 1498, 1497, 1496, 1495, 1494, 1493, 544), (3, 7, 528, 526), (0, 3, 526, 525), (52, 51, 530, 531), (4, 0, 525, 527), (532, 534, 537, 538, 536, 535, 533), (55, 56, 536, 538), (6, 535, 552, 634, 633, 632, 631, 630, 629, 628, 627, 626, 625, 548), (537, 534, 553, 585, 586, 587, 588, 589, 590, 591, 592, 593, 594, 554), (6, 2, 533, 535), (1, 5, 534, 532), (54, 55, 538, 537), (4, 527, 545, 1512, 1511, 1510, 1509, 1508, 1507, 1506, 1505, 1504, 1503, 541), (53, 529, 543, 1483, 1484, 1485, 1486, 1487, 1488, 1489, 1490, 1491, 1492, 539), (7, 53, 539, 1443, 1444, 1445, 1446, 1447, 1448, 1449, 1450, 1451, 1452, 540), (527, 530, 546, 1482, 1481, 1480, 1479, 1478, 1477, 1476, 1475, 1474, 1473, 545), (51, 4, 541, 1453, 1454, 1455, 1456, 1457, 1458, 1459, 1460, 1461, 1462, 542), (530, 51, 542, 1522, 1521, 1520, 1519, 1518, 1517, 1516, 1515, 1514, 1513, 546), (56, 6, 548, 564, 563, 562, 561, 560, 559, 558, 557, 556, 555, 547), (5, 54, 550, 574, 573, 572, 571, 570, 569, 568, 567, 566, 565, 549), (54, 537, 554, 614, 613, 612, 611, 610, 609, 608, 607, 606, 605, 550), (536, 56, 547, 595, 596, 597, 598, 599, 600, 601, 602, 603, 604, 551), (535, 536, 551, 575, 576, 577, 578, 579, 580, 581, 582, 583, 584, 552), (534, 5, 549, 624, 623, 622, 621, 620, 619, 618, 617, 616, 615, 553), (603, 643, 653, 663, 673, 683, 693, 703, 713, 723, 733, 633, 634, 734, 724, 714, 704, 694, 684, 674, 664, 654, 644, 604), (629, 729, 1017, 918), (595, 635, 645, 655, 665, 675, 685, 695, 705, 715, 725, 625, 626, 726, 716, 706, 696, 686, 676, 666, 656, 646, 636, 596), (833, 823, 1111, 1121), (597, 637, 647, 657, 667, 677, 687, 697, 707, 717, 727, 627, 628, 728, 718, 708, 698, 688, 678, 668, 658, 648, 638, 598), (728, 628, 917, 1016), (599, 639, 649, 659, 669, 679, 689, 699, 709, 719, 729, 629, 630, 730, 720, 710, 700, 690, 680, 670, 660, 650, 640, 600), (822, 832, 1120, 1110), (601, 641, 651, 661, 671, 681, 691, 701, 711, 721, 731, 631, 632, 732, 722, 712, 702, 692, 682, 672, 662, 652, 642, 602), (632, 633, 922, 921), (616, 743, 753, 763, 773, 783, 793, 803, 813, 823, 833, 613, 614, 834, 824, 814, 804, 794, 784, 774, 764, 754, 744, 615), (627, 727, 1015, 916), (831, 821, 1109, 1119), (726, 626, 915, 1014), (624, 735, 745, 755, 765, 775, 785, 795, 805, 815, 825, 605, 606, 826, 816, 806, 796, 786, 776, 766, 756, 746, 736, 623), (622, 737, 747, 757, 767, 777, 787, 797, 807, 817, 827, 607, 608, 828, 818, 808, 798, 788, 778, 768, 758, 748, 738, 621), (820, 830, 1118, 1108), (620, 739, 749, 759, 769, 779, 789, 799, 809, 819, 829, 609, 610, 830, 820, 810, 800, 790, 780, 770, 760, 750, 740, 619), (630, 631, 920, 919), (618, 741, 751, 761, 771, 781, 791, 801, 811, 821, 831, 611, 612, 832, 822, 812, 802, 792, 782, 772, 762, 752, 742, 617), (625, 725, 1013, 914), (829, 819, 1107, 1117), (849, 850, 851, 852, 853, 854, 855, 856, 857, 858, 835, 836, 914, 1013, 1003, 993, 983, 973, 963, 953, 943, 933, 923, 887), (888, 924, 934, 944, 954, 964, 974, 984, 994, 1004, 1014, 915, 916, 1015, 1005, 995, 985, 975, 965, 955, 945, 935, 925, 889), (890, 926, 936, 946, 956, 966, 976, 986, 996, 1006, 1016, 917, 918, 1017, 1007, 997, 987, 977, 967, 957, 947, 937, 927, 891), (892, 928, 938, 948, 958, 968, 978, 988, 998, 1008, 1018, 919, 920, 1019, 1009, 999, 989, 979, 969, 959, 949, 939, 929, 893), (894, 930, 940, 950, 960, 970, 980, 990, 1000, 1010, 1020, 921, 922, 1021, 1011, 1001, 991, 981, 971, 961, 951, 941, 931, 895), (913, 1024, 1034, 1044, 1054, 1064, 1074, 1084, 1094, 1104, 1114, 897, 898, 1115, 1105, 1095, 1085, 1075, 1065, 1055, 1045, 1035, 1025, 912), (1022, 848, 840, 839, 876, 875, 874, 873, 872, 871, 870, 869, 868, 844, 843, 932, 942, 952, 962, 972, 982, 992, 1002, 1012), (847, 859, 860, 861, 862, 863, 864, 865, 866, 867, 837, 838, 896, 1113, 1103, 1093, 1083, 1073, 1063, 1053, 1043, 1033, 1023, 846), (911, 1026, 1036, 1046, 1056, 1066, 1076, 1086, 1096, 1106, 1116, 899, 900, 1117, 1107, 1097, 1087, 1077, 1067, 1057, 1047, 1037, 1027, 910), (909, 1028, 1038, 1048, 1058, 1068, 1078, 1088, 1098, 1108, 1118, 901, 902, 1119, 1109, 1099, 1089, 1079, 1069, 1059, 1049, 1039, 1029, 908), (907, 1030, 1040, 1050, 1060, 1070, 1080, 1090, 1100, 1110, 1120, 903, 904, 1121, 1111, 1101, 1091, 1081, 1071, 1061, 1051, 1041, 1031, 906), (1122, 845, 842, 841, 886, 885, 884, 883, 882, 881, 880, 879, 878, 877, 905, 1032, 1042, 1052, 1062, 1072, 1082, 1092, 1102, 1112), (635, 595, 887, 923), (824, 834, 1122, 1112), (730, 630, 919, 1018), (596, 636, 924, 888), (605, 825, 1113, 896), (631, 731, 1019, 920), (637, 597, 889, 925), (826, 606, 897, 1114), (732, 632, 921, 1020), (598, 638, 926, 890), (607, 827, 1115, 898), (633, 733, 1021, 922), (639, 599, 891, 927), (828, 608, 899, 1116), (734, 634, 848, 1022), (600, 640, 928, 892), (609, 829, 1117, 900), (735, 624, 846, 1023), (641, 601, 893, 929), (830, 610, 901, 1118), (623, 736, 1024, 913), (602, 642, 930, 894), (611, 831, 1119, 902), (737, 622, 912, 1025), (643, 603, 895, 931), (564, 548, 836, 835), (832, 612, 903, 1120), (621, 738, 1026, 911), (604, 644, 932, 843), (574, 550, 838, 837), (613, 833, 1121, 904), (739, 620, 910, 1027), (645, 635, 923, 933), (552, 584, 839, 840), (834, 614, 845, 1122), (619, 740, 1028, 909), (636, 646, 934, 924), (554, 594, 841, 842), (741, 618, 908, 1029), (647, 637, 925, 935), (551, 604, 843, 844), (617, 742, 1030, 907), (638, 648, 936, 926), (614, 554, 842, 845), (743, 616, 906, 1031), (649, 639, 927, 937), (624, 549, 847, 846), (615, 744, 1032, 905), (640, 650, 938, 928), (634, 552, 840, 848), (745, 735, 1023, 1033), (651, 641, 929, 939), (736, 746, 1034, 1024), (642, 652, 940, 930), (747, 737, 1025, 1035), (653, 643, 931, 941), (738, 748, 1036, 1026), (644, 654, 942, 932), (749, 739, 1027, 1037), (655, 645, 933, 943), (740, 750, 1038, 1028), (646, 656, 944, 934), (751, 741, 1029, 1039), (657, 647, 935, 945), (742, 752, 1040, 1030), (648, 658, 946, 936), (753, 743, 1031, 1041), (659, 649, 937, 947), (547, 555, 850, 849), (744, 754, 1042, 1032), (650, 660, 948, 938), (555, 556, 851, 850), (755, 745, 1033, 1043), (661, 651, 939, 949), (556, 557, 852, 851), (746, 756, 1044, 1034), (652, 662, 950, 940), (557, 558, 853, 852), (757, 747, 1035, 1045), (663, 653, 941, 951), (558, 559, 854, 853), (748, 758, 1046, 1036), (654, 664, 952, 942), (559, 560, 855, 854), (759, 749, 1037, 1047), (665, 655, 943, 953), (560, 561, 856, 855), (750, 760, 1048, 1038), (656, 666, 954, 944), (561, 562, 857, 856), (761, 751, 1039, 1049), (667, 657, 945, 955), (562, 563, 858, 857), (752, 762, 1050, 1040), (658, 668, 956, 946), (563, 564, 835, 858), (763, 753, 1041, 1051), (669, 659, 947, 957), (549, 565, 859, 847), (754, 764, 1052, 1042), (660, 670, 958, 948), (565, 566, 860, 859), (765, 755, 1043, 1053), (671, 661, 949, 959), (566, 567, 861, 860), (756, 766, 1054, 1044), (662, 672, 960, 950), (567, 568, 862, 861), (767, 757, 1045, 1055), (673, 663, 951, 961), (568, 569, 863, 862), (758, 768, 1056, 1046), (664, 674, 962, 952), (569, 570, 864, 863), (769, 759, 1047, 1057), (675, 665, 953, 963), (570, 571, 865, 864), (760, 770, 1058, 1048), (666, 676, 964, 954), (571, 572, 866, 865), (771, 761, 1049, 1059), (677, 667, 955, 965), (572, 573, 867, 866), (762, 772, 1060, 1050), (668, 678, 966, 956), (573, 574, 837, 867), (773, 763, 1051, 1061), (679, 669, 957, 967), (575, 551, 844, 868), (764, 774, 1062, 1052), (670, 680, 968, 958), (576, 575, 868, 869), (775, 765, 1053, 1063), (681, 671, 959, 969), (577, 576, 869, 870), (766, 776, 1064, 1054), (672, 682, 970, 960), (578, 577, 870, 871), (777, 767, 1055, 1065), (683, 673, 961, 971), (579, 578, 871, 872), (768, 778, 1066, 1056), (674, 684, 972, 962), (580, 579, 872, 873), (779, 769, 1057, 1067), (685, 675, 963, 973), (581, 580, 873, 874), (770, 780, 1068, 1058), (676, 686, 974, 964), (582, 581, 874, 875), (781, 771, 1059, 1069), (687, 677, 965, 975), (583, 582, 875, 876), (772, 782, 1070, 1060), (678, 688, 976, 966), (584, 583, 876, 839), (783, 773, 1061, 1071), (689, 679, 967, 977), (585, 553, 877, 878), (774, 784, 1072, 1062), (680, 690, 978, 968), (586, 585, 878, 879), (785, 775, 1063, 1073), (691, 681, 969, 979), (587, 586, 879, 880), (776, 786, 1074, 1064), (682, 692, 980, 970), (588, 587, 880, 881), (787, 777, 1065, 1075), (693, 683, 971, 981), (589, 588, 881, 882), (778, 788, 1076, 1066), (684, 694, 982, 972), (590, 589, 882, 883), (789, 779, 1067, 1077), (695, 685, 973, 983), (591, 590, 883, 884), (780, 790, 1078, 1068), (686, 696, 984, 974), (592, 591, 884, 885), (791, 781, 1069, 1079), (697, 687, 975, 985), (593, 592, 885, 886), (782, 792, 1080, 1070), (688, 698, 986, 976), (594, 593, 886, 841), (793, 783, 1071, 1081), (699, 689, 977, 987), (595, 547, 849, 887), (784, 794, 1082, 1072), (690, 700, 988, 978), (795, 785, 1073, 1083), (701, 691, 979, 989), (597, 596, 888, 889), (786, 796, 1084, 1074), (692, 702, 990, 980), (797, 787, 1075, 1085), (703, 693, 981, 991), (599, 598, 890, 891), (788, 798, 1086, 1076), (694, 704, 992, 982), (799, 789, 1077, 1087), (705, 695, 983, 993), (601, 600, 892, 893), (790, 800, 1088, 1078), (696, 706, 994, 984), (801, 791, 1079, 1089), (707, 697, 985, 995), (603, 602, 894, 895), (792, 802, 1090, 1080), (698, 708, 996, 986), (803, 793, 1081, 1091), (709, 699, 987, 997), (550, 605, 896, 838), (794, 804, 1092, 1082), (700, 710, 998, 988), (805, 795, 1083, 1093), (711, 701, 989, 999), (606, 607, 898, 897), (796, 806, 1094, 1084), (702, 712, 1000, 990), (807, 797, 1085, 1095), (713, 703, 991, 1001), (608, 609, 900, 899), (798, 808, 1096, 1086), (704, 714, 1002, 992), (809, 799, 1087, 1097), (715, 705, 993, 1003), (610, 611, 902, 901), (800, 810, 1098, 1088), (706, 716, 1004, 994), (811, 801, 1089, 1099), (717, 707, 995, 1005), (612, 613, 904, 903), (802, 812, 1100, 1090), (708, 718, 1006, 996), (813, 803, 1091, 1101), (719, 709, 997, 1007), (553, 615, 905, 877), (804, 814, 1102, 1092), (710, 720, 1008, 998), (815, 805, 1093, 1103), (721, 711, 999, 1009), (616, 617, 907, 906), (806, 816, 1104, 1094), (712, 722, 1010, 1000), (817, 807, 1095, 1105), (723, 713, 1001, 1011), (618, 619, 909, 908), (808, 818, 1106, 1096), (714, 724, 1012, 1002), (819, 809, 1097, 1107), (725, 715, 1003, 1013), (620, 621, 911, 910), (810, 820, 1108, 1098), (716, 726, 1014, 1004), (821, 811, 1099, 1109), (727, 717, 1005, 1015), (622, 623, 913, 912), (812, 822, 1110, 1100), (718, 728, 1016, 1006), (823, 813, 1101, 1111), (729, 719, 1007, 1017), (548, 625, 914, 836), (814, 824, 1112, 1102), (720, 730, 1018, 1008), (825, 815, 1103, 1113), (731, 721, 1009, 1019), (626, 627, 916, 915), (816, 826, 1114, 1104), (722, 732, 1020, 1010), (827, 817, 1105, 1115), (733, 723, 1011, 1021), (628, 629, 918, 917), (818, 828, 1116, 1106), (724, 734, 1022, 1012), (1257, 1258, 1260, 1259), (1190, 1123, 1250, 1248, 1246, 1244, 1242, 1240, 1238, 1236, 1234, 1232, 1230, 1228, 1226, 1224, 1222, 1220, 1218, 1216, 1214, 1212, 1210, 1208, 1206, 1204, 1202, 1200, 1198, 1196, 1194, 1192), (1125, 1126, 1128, 1127), (1252, 1253, 1255, 1257, 1259, 1261, 1263, 1265, 1267, 1269, 1271, 1273, 1275, 1277, 1279, 1281, 1283, 1285, 1287, 1289, 1291, 1293, 1295, 1297, 1299, 1301, 1303, 1305, 1307, 1309, 1311, 1313), (1245, 1246, 1248, 1247), (1127, 1128, 1130, 1129), (1261, 1262, 1264, 1263), (1243, 1244, 1246, 1245), (1129, 1130, 1132, 1131), (1263, 1264, 1266, 1265), (1241, 1242, 1244, 1243), (1131, 1132, 1134, 1133), (1265, 1266, 1268, 1267), (1239, 1240, 1242, 1241), (1133, 1134, 1136, 1135), (1267, 1268, 1270, 1269), (1237, 1238, 1240, 1239), (1135, 1136, 1138, 1137), (1269, 1270, 1272, 1271), (1235, 1236, 1238, 1237), (1137, 1138, 1140, 1139), (1271, 1272, 1274, 1273), (1233, 1234, 1236, 1235), (1139, 1140, 1142, 1141), (1273, 1274, 1276, 1275), (1231, 1232, 1234, 1233), (1141, 1142, 1144, 1143), (1275, 1276, 1278, 1277), (1229, 1230, 1232, 1231), (1143, 1144, 1146, 1145), (1277, 1278, 1280, 1279), (1227, 1228, 1230, 1229), (1145, 1146, 1148, 1147), (1279, 1280, 1282, 1281), (1225, 1226, 1228, 1227), (1147, 1148, 1150, 1149), (1281, 1282, 1284, 1283), (1223, 1224, 1226, 1225), (1149, 1150, 1152, 1151), (1283, 1284, 1286, 1285), (1221, 1222, 1224, 1223), (1151, 1152, 1154, 1153), (1285, 1286, 1288, 1287), (1219, 1220, 1222, 1221), (1153, 1154, 1156, 1155), (1287, 1288, 1290, 1289), (1217, 1218, 1220, 1219), (1155, 1156, 1158, 1157), (1289, 1290, 1292, 1291), (1215, 1216, 1218, 1217), (1157, 1158, 1160, 1159), (1291, 1292, 1294, 1293), (1213, 1214, 1216, 1215), (1159, 1160, 1162, 1161), (1293, 1294, 1296, 1295), (1211, 1212, 1214, 1213), (1161, 1162, 1164, 1163), (1295, 1296, 1298, 1297), (1209, 1210, 1212, 1211), (1163, 1164, 1166, 1165), (1297, 1298, 1300, 1299), (1207, 1208, 1210, 1209), (1165, 1166, 1168, 1167), (1299, 1300, 1302, 1301), (1205, 1206, 1208, 1207), (1167, 1168, 1170, 1169), (1301, 1302, 1304, 1303), (1203, 1204, 1206, 1205), (1169, 1170, 1172, 1171), (1303, 1304, 1306, 1305), (1201, 1202, 1204, 1203), (1171, 1172, 1174, 1173), (1305, 1306, 1308, 1307), (1199, 1200, 1202, 1201), (1173, 1174, 1176, 1175), (1307, 1308, 1310, 1309), (1197, 1198, 1200, 1199), (1175, 1176, 1178, 1177), (1309, 1310, 1312, 1311), (1195, 1196, 1198, 1197), (1177, 1178, 1180, 1179), (1254, 1251, 1314, 1312, 1310, 1308, 1306, 1304, 1302, 1300, 1298, 1296, 1294, 1292, 1290, 1288, 1286, 1284, 1282, 1280, 1278, 1276, 1274, 1272, 1270, 1268, 1266, 1264, 1262, 1260, 1258, 1256), (1193, 1194, 1196, 1195), (1179, 1180, 1182, 1181), (1124, 1189, 1191, 1193, 1195, 1197, 1199, 1201, 1203, 1205, 1207, 1209, 1211, 1213, 1215, 1217, 1219, 1221, 1223, 1225, 1227, 1229, 1231, 1233, 1235, 1237, 1239, 1241, 1243, 1245, 1247, 1249), (1191, 1192, 1194, 1193), (1181, 1182, 1184, 1183), (1249, 1250, 1123, 1124), (1189, 1190, 1192, 1191), (1183, 1184, 1186, 1185), (1128, 1126, 1188, 1186, 1184, 1182, 1180, 1178, 1176, 1174, 1172, 1170, 1168, 1166, 1164, 1162, 1160, 1158, 1156, 1154, 1152, 1150, 1148, 1146, 1144, 1142, 1140, 1138, 1136, 1134, 1132, 1130), (1124, 1123, 1190, 1189), (1185, 1186, 1188, 1187), (1259, 1260, 1262, 1261), (1247, 1248, 1250, 1249), (1187, 1188, 1126, 1125), (1125, 1127, 1129, 1131, 1133, 1135, 1137, 1139, 1141, 1143, 1145, 1147, 1149, 1151, 1153, 1155, 1157, 1159, 1161, 1163, 1165, 1167, 1169, 1171, 1173, 1175, 1177, 1179, 1181, 1183, 1185, 1187), (1255, 1256, 1258, 1257), (1313, 1314, 1251, 1252), (1253, 1254, 1256, 1255), (1252, 1251, 1254, 1253), (1311, 1312, 1314, 1313), (1321, 1322, 1324, 1323), (1316, 1317, 1319, 1321, 1323, 1325, 1327, 1329, 1331, 1333, 1335, 1337, 1339, 1341, 1343, 1345, 1347, 1349, 1351, 1353, 1355, 1357, 1359, 1361, 1363, 1365, 1367, 1369, 1371, 1373, 1375, 1377), (1325, 1326, 1328, 1327), (1327, 1328, 1330, 1329), (1329, 1330, 1332, 1331), (1331, 1332, 1334, 1333), (1333, 1334, 1336, 1335), (1335, 1336, 1338, 1337), (1337, 1338, 1340, 1339), (1339, 1340, 1342, 1341), (1341, 1342, 1344, 1343), (1343, 1344, 1346, 1345), (1345, 1346, 1348, 1347), (1347, 1348, 1350, 1349), (1349, 1350, 1352, 1351), (1351, 1352, 1354, 1353), (1353, 1354, 1356, 1355), (1355, 1356, 1358, 1357), (1357, 1358, 1360, 1359), (1359, 1360, 1362, 1361), (1361, 1362, 1364, 1363), (1363, 1364, 1366, 1365), (1365, 1366, 1368, 1367), (1367, 1368, 1370, 1369), (1369, 1370, 1372, 1371), (1371, 1372, 1374, 1373), (1373, 1374, 1376, 1375), (1318, 1315, 1378, 1376, 1374, 1372, 1370, 1368, 1366, 1364, 1362, 1360, 1358, 1356, 1354, 1352, 1350, 1348, 1346, 1344, 1342, 1340, 1338, 1336, 1334, 1332, 1330, 1328, 1326, 1324, 1322, 1320), (1323, 1324, 1326, 1325), (1319, 1320, 1322, 1321), (1377, 1378, 1315, 1316), (1317, 1318, 1320, 1319), (1316, 1315, 1318, 1317), (1375, 1376, 1378, 1377), (1385, 1386, 1388, 1387), (1380, 1381, 1383, 1385, 1387, 1389, 1391, 1393, 1395, 1397, 1399, 1401, 1403, 1405, 1407, 1409, 1411, 1413, 1415, 1417, 1419, 1421, 1423, 1425, 1427, 1429, 1431, 1433, 1435, 1437, 1439, 1441), (1389, 1390, 1392, 1391), (1391, 1392, 1394, 1393), (1393, 1394, 1396, 1395), (1395, 1396, 1398, 1397), (1397, 1398, 1400, 1399), (1399, 1400, 1402, 1401), (1401, 1402, 1404, 1403), (1403, 1404, 1406, 1405), (1405, 1406, 1408, 1407), (1407, 1408, 1410, 1409), (1409, 1410, 1412, 1411), (1411, 1412, 1414, 1413), (1413, 1414, 1416, 1415), (1415, 1416, 1418, 1417), (1417, 1418, 1420, 1419), (1419, 1420, 1422, 1421), (1421, 1422, 1424, 1423), (1423, 1424, 1426, 1425), (1425, 1426, 1428, 1427), (1427, 1428, 1430, 1429), (1429, 1430, 1432, 1431), (1431, 1432, 1434, 1433), (1433, 1434, 1436, 1435), (1435, 1436, 1438, 1437), (1437, 1438, 1440, 1439), (1382, 1379, 1442, 1440, 1438, 1436, 1434, 1432, 1430, 1428, 1426, 1424, 1422, 1420, 1418, 1416, 1414, 1412, 1410, 1408, 1406, 1404, 1402, 1400, 1398, 1396, 1394, 1392, 1390, 1388, 1386, 1384), (1387, 1388, 1390, 1389), (1383, 1384, 1386, 1385), (1441, 1442, 1379, 1380), (1381, 1382, 1384, 1383), (1380, 1379, 1382, 1381), (1439, 1440, 1442, 1441), (1515, 1530, 1540, 1550, 1560, 1570, 1580, 1590, 1600, 1610, 1620, 1510, 1511, 1621, 1611, 1601, 1591, 1581, 1571, 1561, 1551, 1541, 1531, 1514), (1722, 1483, 543, 1463, 1464, 1465, 1466, 1467, 1468, 1469, 1470, 1471, 1472, 544, 1493, 1632, 1642, 1652, 1662, 1672, 1682, 1692, 1702, 1712), (542, 1462, 1461, 1460, 1459, 1458, 1457, 1456, 1455, 1454, 1453, 541, 1503, 1613, 1603, 1593, 1583, 1573, 1563, 1553, 1543, 1533, 1523, 1522), (1522, 1523, 1533, 1543, 1553, 1563, 1573, 1583, 1593, 1603, 1613, 1503, 1504, 1614, 1604, 1594, 1584, 1574, 1564, 1554, 1544, 1534, 1524, 1521), (1520, 1525, 1535, 1545, 1555, 1565, 1575, 1585, 1595, 1605, 1615, 1505, 1506, 1616, 1606, 1596, 1586, 1576, 1566, 1556, 1546, 1536, 1526, 1519), (1519, 1526, 1536, 1546, 1556, 1566, 1576, 1586, 1596, 1606, 1616, 1506, 1507, 1617, 1607, 1597, 1587, 1577, 1567, 1557, 1547, 1537, 1527, 1518), (1518, 1527, 1537, 1547, 1557, 1567, 1577, 1587, 1597, 1607, 1617, 1507, 1508, 1618, 1608, 1598, 1588, 1578, 1568, 1558, 1548, 1538, 1528, 1517), (1517, 1528, 1538, 1548, 1558, 1568, 1578, 1588, 1598, 1608, 1618, 1508, 1509, 1619, 1609, 1599, 1589, 1579, 1569, 1559, 1549, 1539, 1529, 1516), (1514, 1531, 1541, 1551, 1561, 1571, 1581, 1591, 1601, 1611, 1621, 1511, 1512, 1622, 1612, 1602, 1592, 1582, 1572, 1562, 1552, 1542, 1532, 1513), (1516, 1529, 1539, 1549, 1559, 1569, 1579, 1589, 1599, 1609, 1619, 1509, 1510, 1620, 1610, 1600, 1590, 1580, 1570, 1560, 1550, 1540, 1530, 1515), (1494, 1631, 1641, 1651, 1661, 1671, 1681, 1691, 1701, 1711, 1721, 1484, 1483, 1722, 1712, 1702, 1692, 1682, 1672, 1662, 1652, 1642, 1632, 1493), (540, 1452, 1623, 1502), (1502, 1623, 1624, 1501), (1501, 1624, 1625, 1500), (1500, 1625, 1626, 1499), (1499, 1626, 1627, 1498), (1498, 1627, 1628, 1497), (1497, 1628, 1629, 1496), (1496, 1629, 1630, 1495), (1495, 1630, 1631, 1494), (1452, 1451, 1633, 1623), (1623, 1633, 1634, 1624), (1624, 1634, 1635, 1625), (1625, 1635, 1636, 1626), (1626, 1636, 1637, 1627), (1627, 1637, 1638, 1628), (1628, 1638, 1639, 1629), (1629, 1639, 1640, 1630), (1630, 1640, 1641, 1631), (1451, 1450, 1643, 1633), (1633, 1643, 1644, 1634), (1634, 1644, 1645, 1635), (1635, 1645, 1646, 1636), (1636, 1646, 1647, 1637), (1637, 1647, 1648, 1638), (1638, 1648, 1649, 1639), (1639, 1649, 1650, 1640), (1640, 1650, 1651, 1641), (1450, 1449, 1653, 1643), (1643, 1653, 1654, 1644), (1644, 1654, 1655, 1645), (1645, 1655, 1656, 1646), (1646, 1656, 1657, 1647), (1647, 1657, 1658, 1648), (1648, 1658, 1659, 1649), (1649, 1659, 1660, 1650), (1650, 1660, 1661, 1651), (1449, 1448, 1663, 1653), (1653, 1663, 1664, 1654), (1654, 1664, 1665, 1655), (1655, 1665, 1666, 1656), (1656, 1666, 1667, 1657), (1657, 1667, 1668, 1658), (1658, 1668, 1669, 1659), (1659, 1669, 1670, 1660), (1660, 1670, 1671, 1661), (1448, 1447, 1673, 1663), (1663, 1673, 1674, 1664), (1664, 1674, 1675, 1665), (1665, 1675, 1676, 1666), (1666, 1676, 1677, 1667), (1667, 1677, 1678, 1668), (1668, 1678, 1679, 1669), (1669, 1679, 1680, 1670), (1670, 1680, 1681, 1671), (1447, 1446, 1683, 1673), (1673, 1683, 1684, 1674), (1674, 1684, 1685, 1675), (1675, 1685, 1686, 1676), (1676, 1686, 1687, 1677), (1677, 1687, 1688, 1678), (1678, 1688, 1689, 1679), (1679, 1689, 1690, 1680), (1680, 1690, 1691, 1681), (1446, 1445, 1693, 1683), (1683, 1693, 1694, 1684), (1684, 1694, 1695, 1685), (1685, 1695, 1696, 1686), (1686, 1696, 1697, 1687), (1687, 1697, 1698, 1688), (1688, 1698, 1699, 1689), (1689, 1699, 1700, 1690), (1690, 1700, 1701, 1691), (1445, 1444, 1703, 1693), (1693, 1703, 1704, 1694), (1694, 1704, 1705, 1695), (1695, 1705, 1706, 1696), (1696, 1706, 1707, 1697), (1697, 1707, 1708, 1698), (1698, 1708, 1709, 1699), (1699, 1709, 1710, 1700), (1700, 1710, 1711, 1701), (1444, 1443, 1713, 1703), (1703, 1713, 1714, 1704), (1704, 1714, 1715, 1705), (1705, 1715, 1716, 1706), (1706, 1716, 1717, 1707), (1707, 1717, 1718, 1708), (1708, 1718, 1719, 1709), (1709, 1719, 1720, 1710), (1710, 1720, 1721, 1711), (1443, 539, 1492, 1713), (1713, 1492, 1491, 1714), (1714, 1491, 1490, 1715), (1715, 1490, 1489, 1716), (1716, 1489, 1488, 1717), (1717, 1488, 1487, 1718), (1718, 1487, 1486, 1719), (1719, 1486, 1485, 1720), (1720, 1485, 1484, 1721), (1622, 1512, 545, 1473, 1474, 1475, 1476, 1477, 1478, 1479, 1480, 1481, 1482, 546, 1513, 1532, 1542, 1552, 1562, 1572, 1582, 1592, 1602, 1612), (1521, 1524, 1534, 1544, 1554, 1564, 1574, 1584, 1594, 1604, 1614, 1504, 1505, 1615, 1605, 1595, 1585, 1575, 1565, 1555, 1545, 1535, 1525, 1520)])
me_cube.materials.append(mat_material)
me_cube.use_remesh_preserve_volume = False
me_cube.use_remesh_preserve_attributes = False
me_cube.use_mirror_vertex_groups = False
me_cube.update()

# ---- objects
ob_cube = bpy.data.objects.new('Cube', me_cube)
ob_lamp = bpy.data.objects.new('Lamp', light_lamp)
ob_camera = bpy.data.objects.new('Camera', cam_camera)

# ---- transforms, parenting, visibility, modifiers, constraints
ob_cube.location = (0.0, 0.0, 0.0)
ob_cube.scale = (4.104, 4.104, 4.104)
ob_cube.lock_rotations_4d = False
ob_cube.empty_display_type = 'ARROWS'
ob_cube.lineart.crease_threshold = 0.0
ob_lamp.location = (4.076, 1.005, 5.904)
ob_lamp.rotation_euler = (0.6503, 0.05522, 1.866)
ob_lamp.lock_rotations_4d = False
ob_lamp.empty_display_type = 'ARROWS'
ob_lamp.color = (0.0, 0.0, 0.0, 0.0)
ob_lamp.lineart.crease_threshold = 0.0
ob_camera.location = (7.481, -6.508, 5.344)
ob_camera.rotation_euler = (1.109, 0.0, 0.8149)
ob_camera.lock_rotations_4d = False
ob_camera.empty_display_type = 'ARROWS'
ob_camera.color = (0.0, 0.0, 0.0, 0.0)
ob_camera.display_type = 'WIRE'
ob_camera.lineart.crease_threshold = 0.0

# ---- collection membership
col_collection_1.objects.link(ob_cube)
col_collection_1.objects.link(ob_lamp)
col_collection_1.objects.link(ob_camera)

# ---- scene / render settings (as saved in the file)
scene.camera = ob_camera
scene.frame_start = 1; scene.frame_end = 250; scene.frame_set(1)
scene.render.engine = 'BLENDER_EEVEE_NEXT'
scene.render.resolution_percentage = 50
scene.render.dither_intensity = 0.0
scene.cycles.use_denoising = False
scene.cycles.samples = 128
scene.cycles.sampling_pattern = 'TABULATED_SOBOL'
scene.cycles.use_adaptive_sampling = False
scene.cycles.use_light_tree = False
scene.cycles.blur_glossy = 0.0
scene.cycles.sample_clamp_indirect = 0.0
scene.view_settings.view_transform = 'Standard'
bpy.context.view_layer.update()
